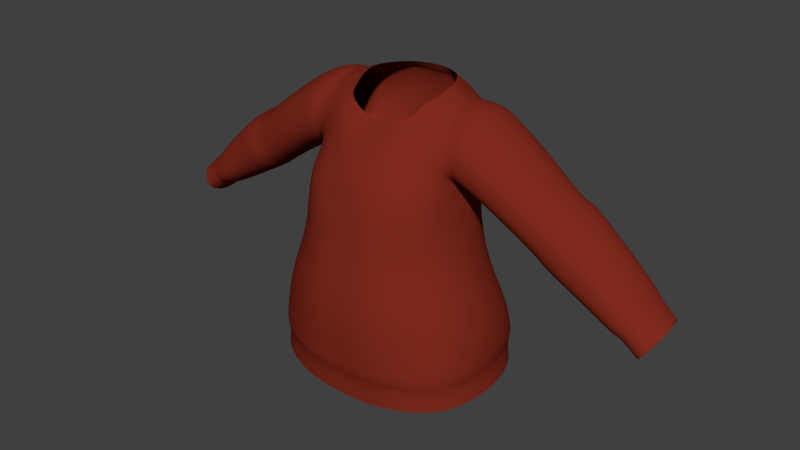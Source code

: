 # Source: jumper.blend  (saved by Blender 2.77.0; exported with 4.5.12 LTS)
import bpy
from mathutils import Matrix  # noqa: F401  (used for matrix-valued properties, if any)

bpy.ops.wm.read_factory_settings(use_empty=True)
scene = bpy.context.scene
scene.name = 'Scene'

# ---- collections
col_collection_1 = bpy.data.collections.new('Collection 1'); scene.collection.children.link(col_collection_1)

# ---- materials (node trees are filled in below, after node groups)
mat_jumper = bpy.data.materials.new('jumper')
mat_jumper.alpha_threshold = 0.0
mat_jumper.use_transparent_shadow = False
mat_jumper.diffuse_color = (0.2203, 0.02441, 0.01302, 1.0)
mat_jumper.roughness = 0.5
mat_jumper.specular_intensity = 0.0

# ---- material node trees

# ---- world
world_world = bpy.data.worlds.new('World'); scene.world = world_world
world_world.color = (0.05088, 0.05088, 0.05088)
world_world.use_sun_shadow = False
world_world.sun_shadow_jitter_overblur = 0.0
world_world.cycles.sampling_method = 'NONE'
world_world.cycles.sample_map_resolution = 256

# ---- meshes
me_cube_002 = bpy.data.meshes.new('Cube.002')
me_cube_002.from_pydata([(1.902, 0.2745, 4.052), (1.948, -0.08245, 4.139), (1.938, 0.326, 4.139), (1.971, 0.3071, 4.203), (1.989, 0.2575, 4.249), (1.878, 0.08033, 4.017), (2.005, 0.16, 4.254), (0.5674, -0.363, 4.309), (0.7384, -0.408, 3.806), (0.7428, 0.3182, 3.792), (0.5552, 0.224, 4.595), (0.5423, -0.2735, 4.811), (0.507, 0.2864, 4.769), (0.5448, 0.2814, 4.925), (0.5288, -0.2047, 5.089), (0.472, 0.002665, 5.323), (0.4552, 0.2567, 5.3), (0.7024, 0.3939, 3.514), (0.2805, -0.6898, 3.673), (0.1638, 0.4751, 4.902), (0.1594, 0.4746, 5.101), (0.2838, -0.6434, 3.288), (0.5391, 0.5007, 3.827), (0.3819, -0.5076, 4.579), (0.2508, -0.1924, 5.246), (0.3687, 0.4088, 4.323), (0.5461, -0.5623, 3.706), (0.3612, 0.3761, 4.579), (0.3118, 0.4284, 4.776), (0.3378, 0.4204, 5.092), (0.3294, 0.4105, 5.223), (0.7415, 0.3522, 3.348), (0.783, -0.3604, 3.333), (0.6482, -0.08379, 4.309), (0.7538, -0.0863, 4.055), (0.5933, -0.08154, 4.568), (0.5532, 0.03901, 4.8), (0.4731, 0.1521, 5.343), (0.818, -0.01019, 3.512), (0.601, 0.3454, 4.865), (0.6296, -0.2275, 5.076), (0.6293, 0.4306, 5.047), (0.6205, 0.3942, 5.198), (0.5867, 0.002373, 5.329), (0.5979, 0.3088, 5.307), (0.5806, 0.05253, 4.788), (0.8241, -0.1779, 4.777), (0.748, 0.1593, 5.283), (0.8967, -0.1983, 4.91), (0.879, 0.3907, 4.899), (0.9607, -0.1322, 5.048), (0.943, 0.358, 5.018), (0.9956, 0.004558, 5.081), (0.9746, 0.2861, 5.078), (1.257, 0.299, 4.448), (1.266, -0.1399, 4.47), (1.006, 0.1613, 5.098), (1.108, -0.1313, 4.575), (1.166, 0.3559, 4.697), (1.234, -0.09585, 4.824), (1.219, 0.3293, 4.801), (1.266, 0.02278, 4.862), (1.067, 0.06093, 4.499), (1.32, 0.3707, 4.598), (1.376, 0.3425, 4.707), (1.43, 0.02235, 4.775), (1.53, -0.1227, 4.463), (1.579, -0.0724, 4.574), (1.566, 0.3291, 4.555), (1.424, 0.07596, 4.271), (1.298, 0.3528, 4.754), (1.33, 0.2877, 4.818), (1.187, -0.1329, 4.523), (1.141, 0.07029, 4.444), (1.348, 0.03074, 4.819), (1.243, 0.3808, 4.648), (1.258, -0.1522, 4.656), (1.181, 0.3097, 4.502), (1.37, 0.2821, 4.796), (1.257, 0.3407, 4.779), (0.0, 0.6812, 3.463), (1.808, -0.07912, 4.249), (1.862, 0.05763, 4.356), (1.832, 0.3149, 4.315), (1.84, -0.03855, 4.32), (1.762, -0.06899, 4.17), (1.761, 0.282, 4.158), (1.979, -0.04251, 4.207), (2.0, 0.05226, 4.242), (1.903, -0.07281, 4.063), (0.661, -0.3935, 4.055), (0.0, 0.5002, 4.304), (0.5432, -0.3501, 4.573), (0.5269, -0.2179, 4.946), (0.5245, 0.3383, 5.065), (0.5243, -0.139, 5.229), (0.7542, -0.3836, 3.499), (0.2445, 0.548, 3.96), (0.2403, 0.6542, 3.712), (0.1573, -0.3583, 5.125), (0.2391, 0.6435, 3.477), (0.2519, 0.6514, 3.319), (0.3294, -0.3048, 5.106), (0.2838, -0.1375, 5.323), (0.5731, 0.5075, 3.502), (0.5945, 0.5111, 3.352), (0.3492, 0.424, 4.904), (0.575, -0.5371, 3.484), (0.6067, -0.5355, 3.319), (0.8197, -0.03143, 3.827), (0.0, 0.6762, 3.316), (0.6561, 0.3182, 4.84), (0.6482, -0.1949, 4.866), (0.8479, 0.009709, 3.36), (-0.2761, -0.6526, 3.473), (0.602, -0.2027, 4.878), (0.6153, -0.1554, 5.233), (0.8222, 0.3117, 4.751), (0.5949, 0.172, 5.344), (0.6985, -0.217, 5.022), (0.6869, 0.4014, 5.005), (0.7289, -0.1476, 5.18), (0.7201, 0.3671, 5.145), (0.7423, -0.001223, 5.263), (0.7219, 0.2887, 5.253), (0.6278, 0.0431, 4.771), (0.7753, 0.04774, 4.684), (1.106, 0.2882, 4.554), (1.181, -0.1499, 4.705), (1.248, 0.2673, 4.862), (1.462, -0.106, 4.341), (1.461, 0.2908, 4.322), (1.274, 0.1585, 4.878), (1.335, -0.1595, 4.607), (1.392, -0.102, 4.731), (1.412, 0.2767, 4.773), (1.215, 0.06188, 4.389), (1.439, 0.1637, 4.791), (1.516, 0.3539, 4.456), (1.616, 0.04123, 4.627), (1.6, 0.2689, 4.627), (1.313, -0.09482, 4.778), (1.624, 0.1674, 4.642), (1.357, 0.1738, 4.835), (1.341, 0.3472, 4.728), (1.277, 0.3763, 4.626), (1.292, 0.2784, 4.838), (1.2, 0.3668, 4.676), (1.798, 0.3342, 4.249), (1.851, 0.2646, 4.364), (1.867, 0.1668, 4.369), (1.736, 0.08626, 4.123), (-1.902, 0.2745, 4.052), (-1.948, -0.08245, 4.139), (-1.938, 0.326, 4.139), (-1.971, 0.3071, 4.203), (-1.989, 0.2575, 4.249), (-1.878, 0.08033, 4.017), (-2.005, 0.16, 4.254), (0.0, -0.6977, 3.911), (-0.5649, 0.2446, 4.336), (-0.7384, -0.408, 3.806), (-0.7428, 0.3182, 3.792), (0.0, 0.6669, 3.658), (-0.5423, -0.2735, 4.811), (-0.507, 0.2864, 4.769), (-0.5303, -0.2048, 5.084), (-0.4722, 0.0132, 5.325), (-0.7024, 0.3939, 3.514), (-0.2009, -0.6286, 4.341), (-0.2805, -0.6898, 3.673), (-0.1791, -0.5153, 4.761), (-0.1623, -0.4479, 4.922), (-0.1594, 0.5016, 5.101), (-0.2838, -0.6434, 3.288), (-0.4692, 0.4353, 4.014), (-0.5391, 0.5007, 3.827), (-0.3439, -0.3975, 4.923), (-0.4775, -0.5847, 4.014), (-0.5461, -0.5623, 3.706), (-0.3378, 0.4664, 5.092), (-0.7415, 0.3522, 3.348), (-0.783, -0.3604, 3.333), (-0.4731, 0.1527, 5.343), (-0.818, -0.01019, 3.512), (-0.601, 0.3454, 4.865), (-0.6296, -0.2275, 5.076), (-0.6293, 0.4306, 5.047), (-0.6205, 0.3942, 5.198), (-0.5867, 0.002373, 5.329), (-0.5979, 0.3088, 5.307), (-0.5806, 0.05253, 4.788), (-0.8241, -0.1779, 4.777), (-0.748, 0.1593, 5.283), (-0.8967, -0.1983, 4.91), (-0.879, 0.3907, 4.899), (-0.9607, -0.1322, 5.048), (-0.943, 0.358, 5.018), (-0.9956, 0.004558, 5.081), (-0.9746, 0.2861, 5.078), (-1.257, 0.299, 4.448), (-1.266, -0.1399, 4.47), (-1.006, 0.1613, 5.098), (-1.108, -0.1313, 4.575), (-1.166, 0.3559, 4.697), (-1.234, -0.09585, 4.824), (-1.219, 0.3293, 4.801), (-1.266, 0.02278, 4.862), (-1.067, 0.06093, 4.499), (-1.32, 0.3707, 4.598), (-1.376, 0.3425, 4.707), (-1.43, 0.02235, 4.775), (-1.53, -0.1227, 4.463), (-1.579, -0.0724, 4.574), (-1.566, 0.3291, 4.555), (-1.424, 0.07596, 4.271), (-1.298, 0.3528, 4.754), (-1.33, 0.2877, 4.818), (-1.187, -0.1329, 4.523), (-1.141, 0.07029, 4.444), (-1.348, 0.03074, 4.819), (-1.243, 0.3808, 4.648), (-1.258, -0.1522, 4.656), (-1.181, 0.3097, 4.502), (-1.37, 0.2821, 4.796), (-1.257, 0.3407, 4.779), (-1.808, -0.07912, 4.249), (-1.862, 0.05763, 4.356), (-1.832, 0.3149, 4.315), (-1.84, -0.03855, 4.32), (-1.762, -0.06899, 4.17), (-1.761, 0.282, 4.158), (-1.979, -0.04251, 4.207), (-2.0, 0.05226, 4.242), (-1.903, -0.07281, 4.063), (-0.661, -0.3935, 4.055), (0.0, 0.5613, 3.911), (0.0, -0.6739, 3.677), (0.0, 0.4637, 4.561), (-0.52, -0.1852, 4.91), (0.0, -0.484, 4.937), (-0.5245, 0.3843, 5.065), (-0.5249, -0.108, 5.243), (-0.7542, -0.3836, 3.499), (0.0, -0.6414, 3.281), (-0.2445, -0.6966, 3.96), (-0.2403, 0.6542, 3.712), (-0.1664, -0.329, 5.12), (-0.1466, -0.2221, 5.222), (-0.2391, 0.6435, 3.477), (-0.2519, 0.6514, 3.319), (-0.3294, -0.3048, 5.106), (-0.284, -0.124, 5.325), (-0.5731, 0.5075, 3.502), (-0.5945, 0.5111, 3.352), (-0.3439, 0.4409, 4.888), (-0.575, -0.5371, 3.484), (-0.6067, -0.5355, 3.319), (-0.8197, -0.03143, 3.827), (-0.6561, 0.3182, 4.84), (-0.6482, -0.1949, 4.866), (-0.8479, 0.009709, 3.36), (0.0, -0.6443, 3.462), (-0.602, -0.2027, 4.878), (-0.6153, -0.1554, 5.233), (-0.8222, 0.3117, 4.751), (-0.5949, 0.172, 5.344), (-0.6985, -0.217, 5.022), (-0.6869, 0.4014, 5.005), (-0.7289, -0.1476, 5.18), (-0.7201, 0.3671, 5.145), (-0.7423, -0.001223, 5.263), (-0.7219, 0.2887, 5.253), (-0.6278, 0.0431, 4.771), (-0.7753, 0.04774, 4.684), (-1.106, 0.2882, 4.554), (-1.181, -0.1499, 4.705), (-1.248, 0.2673, 4.862), (-1.462, -0.106, 4.341), (-1.461, 0.2908, 4.322), (-1.274, 0.1585, 4.878), (-1.335, -0.1595, 4.607), (-1.392, -0.102, 4.731), (-1.412, 0.2767, 4.773), (-1.215, 0.06188, 4.389), (-1.439, 0.1637, 4.791), (-1.516, 0.3539, 4.456), (-1.616, 0.04123, 4.627), (-1.6, 0.2689, 4.627), (-1.313, -0.09482, 4.778), (-1.624, 0.1674, 4.642), (-1.357, 0.1738, 4.835), (-1.341, 0.3472, 4.728), (-1.277, 0.3763, 4.626), (-1.292, 0.2784, 4.838), (-1.2, 0.3668, 4.676), (-1.798, 0.3342, 4.249), (-1.851, 0.2646, 4.364), (-1.867, 0.1668, 4.369), (-1.736, 0.08626, 4.123), (0.5649, 0.2446, 4.336), (0.0, -0.6204, 4.356), (0.3363, 0.04104, 5.381), (0.1604, 0.4924, 4.301), (0.2009, -0.6286, 4.341), (0.1357, 0.478, 4.753), (0.1866, -0.5374, 4.8), (0.1632, -0.4735, 4.927), (0.1555, 0.4939, 5.229), (0.1003, 0.3992, 5.391), (0.4692, 0.4353, 4.014), (0.3791, -0.5369, 4.323), (0.4021, -0.4637, 4.795), (0.3483, -0.4248, 4.935), (0.4775, -0.5847, 4.014), (0.2993, 0.3928, 5.324), (0.2069, 0.3509, 5.393), (0.6551, 0.2476, 4.055), (0.5249, 0.3516, 5.202), (0.2927, 0.218, 5.397), (0.2445, -0.6966, 3.96), (0.1562, 0.4574, 4.566), (0.1961, -0.591, 4.588), (0.1638, -0.2534, 5.217), (0.1318, 0.4536, 5.329), (0.3226, 0.135, 5.398), (-0.5674, -0.363, 4.309), (-0.5038, 0.1851, 4.566), (0.0, 0.4835, 4.748), (-0.5346, 0.3015, 4.884), (0.0, 0.4887, 5.097), (0.0, 0.487, 5.207), (-0.4552, 0.2723, 5.309), (-0.3363, 0.04104, 5.381), (-0.1604, 0.4924, 4.301), (-0.1357, 0.478, 4.753), (-0.1623, 0.484, 4.892), (-0.1555, 0.4939, 5.229), (-0.1003, 0.3992, 5.391), (-0.3791, -0.5369, 4.323), (-0.3819, -0.5076, 4.579), (-0.4021, -0.4637, 4.795), (-0.2631, -0.1817, 5.279), (-0.3687, 0.4088, 4.323), (-0.3612, 0.3761, 4.579), (-0.2971, 0.3986, 4.724), (-0.3294, 0.446, 5.224), (-0.2993, 0.4129, 5.326), (-0.2069, 0.3509, 5.393), (-0.6482, -0.08379, 4.309), (-0.7538, -0.0863, 4.055), (-0.5933, -0.08154, 4.568), (-0.5532, 0.03901, 4.8), (-0.4731, 0.1521, 5.343), (-0.6551, 0.2476, 4.055), (-0.5432, -0.3501, 4.573), (0.0, -0.5814, 4.595), (0.0, -0.5393, 4.818), (0.0, 0.4833, 4.906), (0.0, -0.3407, 5.099), (-0.5249, 0.3516, 5.202), (0.0, -0.2467, 5.185), (0.0, 0.4555, 5.32), (-0.2927, 0.218, 5.397), (0.0, 0.4077, 5.397), (-0.2445, 0.548, 3.96), (-0.1562, 0.4574, 4.566), (-0.1961, -0.591, 4.588), (-0.1318, 0.4536, 5.329), (-0.3226, 0.135, 5.398), (-1.794, -0.1041, 4.258), (-1.831, -0.05864, 4.338), (-1.821, 0.3354, 4.332), (-1.843, 0.2791, 4.387), (-1.783, 0.3571, 4.257), (-1.862, 0.1706, 4.393), (-1.856, 0.04881, 4.379), (-1.712, 0.08084, 4.114), (-1.742, -0.09252, 4.168), (-1.741, 0.2986, 4.154), (1.793, -0.1023, 4.258), (1.83, -0.05723, 4.338), (1.821, 0.3338, 4.332), (1.842, 0.278, 4.387), (1.782, 0.3553, 4.257), (1.861, 0.1703, 4.393), (1.855, 0.04942, 4.379), (1.712, 0.08122, 4.116), (1.741, -0.09084, 4.169), (1.74, 0.2973, 4.156), (0.2761, -0.6526, 3.473), (0.7315, 0.4036, 3.55), (0.0, -0.6687, 3.49), (0.2479, 0.6688, 3.507), (0.7805, -0.3979, 3.536), (0.5936, -0.5572, 3.514), (0.5912, 0.5273, 3.541), (0.8481, -0.01062, 3.551), (-0.7315, 0.4036, 3.55), (-0.2479, 0.6688, 3.507), (-0.2865, -0.6779, 3.5), (-0.7805, -0.3979, 3.536), (-0.5936, -0.5572, 3.514), (-0.5912, 0.5273, 3.541), (0.2865, -0.6779, 3.5), (-0.8481, -0.01062, 3.551), (0.0, 0.6932, 3.481), (-0.4201, -0.02307, 5.33), (-0.4207, 0.1477, 5.365), (-0.3788, -0.1507, 5.268), (-0.4287, 0.02093, 5.346), (-0.3928, 0.255, 5.346), (-0.3105, -0.246, 5.191), (0.2922, -0.2591, 5.174), (0.4207, -0.03389, 5.328), (0.4259, 0.01415, 5.346), (0.3916, -0.167, 5.243), (0.4368, 0.1496, 5.359), (0.3897, 0.2443, 5.342), (0.2884, -0.2462, 5.179), (-0.1648, -0.3096, 5.129), (0.0, -0.323, 5.105), (0.1594, -0.3389, 5.132), (-0.306, -0.2336, 5.198), (0.2879, 0.3831, 5.33), (0.4231, 0.1465, 5.361), (0.0, 0.4442, 5.327), (0.3783, 0.2384, 5.346), (0.1281, 0.4414, 5.334), (-0.2879, 0.4, 5.332), (-0.3809, 0.2475, 5.35), (-0.1281, 0.4414, 5.334), (-0.4093, 0.1449, 5.366), (-0.4031, -0.03716, 5.325), (-0.3645, -0.1532, 5.265), (-0.4182, 0.02425, 5.347), (0.4036, -0.04826, 5.323), (0.4158, 0.01854, 5.347), (0.3737, -0.1684, 5.239)], [], [(27, 28, 12, 10), (10, 12, 36, 35), (51, 60, 58, 49), (50, 59, 61, 52), (62, 73, 72, 57), (62, 77, 73), (12, 13, 36), (13, 39, 45, 36), (380, 81, 84, 381), (9, 391, 396, 22), (104, 105, 101, 100), (111, 117, 126, 125), (143, 146, 132), (385, 150, 149, 383), (137, 142, 140, 135), (132, 146, 129), (404, 390, 107, 395), (395, 107, 96, 394), (97, 98, 163, 236), (33, 35, 92, 7), (28, 106, 13, 12), (106, 29, 94, 13), (37, 118, 44, 16), (95, 116, 43, 15), (249, 399, 406, 80), (397, 38, 17, 391), (100, 101, 110, 80), (262, 244, 21, 390), (396, 104, 100, 393), (105, 104, 17, 31), (19, 20, 29, 106), (392, 400, 114, 262), (14, 95, 416, 413, 102), (95, 15, 414, 416), (391, 17, 104, 396), (38, 113, 31, 17), (7, 90, 34, 33), (90, 8, 109, 34), (15, 43, 118, 37), (394, 96, 38, 397), (96, 32, 113, 38), (168, 253, 254, 181), (22, 396, 393, 98), (42, 122, 120, 41), (118, 47, 124, 44), (116, 121, 123, 43), (44, 124, 122, 42), (45, 125, 112, 115), (43, 123, 47, 118), (14, 40, 116, 95), (94, 41, 39, 13), (93, 115, 40, 14), (122, 51, 49, 120), (47, 56, 53, 124), (121, 50, 52, 123), (124, 53, 51, 122), (125, 126, 46, 112), (123, 52, 56, 47), (40, 119, 121, 116), (41, 120, 111, 39), (115, 112, 119, 40), (39, 111, 125, 45), (119, 48, 50, 121), (120, 49, 117, 111), (112, 46, 48, 119), (144, 64, 145), (135, 78, 137), (141, 134, 65, 74), (78, 64, 144), (73, 136, 55, 72), (143, 65, 137), (76, 133, 134, 141), (77, 145, 54), (72, 55, 133, 76), (54, 136, 77), (83, 3, 2, 148), (150, 6, 4, 149), (84, 87, 88, 82), (149, 4, 3, 83), (151, 5, 89, 85), (82, 88, 6, 150), (63, 138, 131, 54), (81, 1, 87, 84), (86, 0, 5, 151), (85, 89, 1, 81), (148, 2, 0, 86), (79, 147, 60), (59, 141, 74, 61), (60, 146, 79), (61, 143, 132), (128, 76, 141, 59), (58, 147, 127), (57, 72, 76, 128), (127, 77, 62), (74, 143, 61), (74, 65, 143), (77, 136, 73), (71, 78, 144, 70), (75, 145, 77), (70, 144, 145, 75), (143, 71, 146), (143, 78, 71), (146, 71, 70, 79), (79, 70, 75, 147), (147, 75, 77), (36, 93, 11), (36, 45, 115, 93), (382, 83, 148, 384), (381, 84, 82, 386), (383, 149, 83, 382), (387, 151, 85, 388), (386, 82, 150, 385), (389, 86, 151, 387), (388, 85, 81, 380), (384, 148, 86, 389), (53, 129, 60, 51), (55, 130, 66, 133), (134, 67, 139, 65), (65, 139, 142, 137), (46, 57, 128, 48), (136, 69, 130, 55), (133, 66, 67, 134), (48, 128, 59, 50), (135, 140, 68, 64), (49, 58, 127, 117), (126, 62, 57, 46), (117, 127, 62, 126), (64, 68, 138, 63), (129, 146, 60), (60, 147, 58), (137, 78, 143), (135, 64, 78), (145, 64, 63), (54, 145, 63), (127, 147, 77), (56, 132, 129, 53), (52, 61, 132, 56), (54, 131, 69, 136), (197, 195, 204, 206), (196, 198, 207, 205), (208, 203, 218, 219), (208, 219, 223), (370, 371, 229, 226), (253, 249, 250, 254), (259, 273, 274, 265), (291, 280, 294), (375, 373, 297, 298), (285, 283, 288, 290), (280, 277, 294), (107, 108, 32, 96), (402, 401, 243, 256), (178, 235, 161, 179), (242, 167, 189, 264), (405, 398, 168, 184), (262, 114, 174, 244), (159, 245, 170, 237), (177, 172, 247, 251), (403, 399, 249, 253), (390, 21, 108, 107), (245, 178, 179, 170), (392, 262, 390, 404), (239, 177, 251, 166), (398, 403, 253, 168), (249, 80, 110, 250), (184, 168, 181, 261), (167, 183, 266, 189), (401, 405, 184, 243), (114, 256, 257, 174), (18, 404, 395, 26), (400, 402, 256, 114), (188, 187, 268, 270), (266, 190, 272, 193), (264, 189, 271, 269), (190, 188, 270, 272), (191, 263, 260, 273), (189, 266, 193, 271), (166, 242, 264, 186), (239, 166, 186, 263), (109, 397, 391, 9), (270, 268, 195, 197), (193, 272, 199, 202), (269, 271, 198, 196), (272, 270, 197, 199), (273, 260, 192, 274), (271, 193, 202, 198), (186, 264, 269, 267), (187, 185, 259, 268), (263, 186, 267, 260), (185, 191, 273, 259), (267, 269, 196, 194), (268, 259, 265, 195), (260, 267, 194, 192), (292, 293, 210), (283, 285, 224), (289, 220, 211, 282), (224, 292, 210), (219, 218, 201, 284), (291, 285, 211), (222, 289, 282, 281), (223, 200, 293), (218, 222, 281, 201), (200, 223, 284), (228, 296, 154, 155), (298, 297, 156, 158), (229, 227, 233, 232), (297, 228, 155, 156), (299, 230, 234, 157), (227, 298, 158, 233), (209, 200, 279, 286), (226, 229, 232, 153), (231, 299, 157, 152), (230, 226, 153, 234), (296, 231, 152, 154), (225, 206, 295), (205, 207, 220, 289), (206, 225, 294), (207, 280, 291), (276, 205, 289, 222), (204, 275, 295), (203, 276, 222, 218), (275, 208, 223), (220, 207, 291), (220, 291, 211), (223, 219, 284), (217, 216, 292, 224), (221, 223, 293), (216, 221, 293, 292), (291, 294, 217), (291, 217, 224), (294, 225, 216, 217), (225, 295, 221, 216), (295, 223, 221), (372, 374, 296, 228), (371, 376, 227, 229), (373, 372, 228, 297), (377, 378, 230, 299), (376, 375, 298, 227), (379, 377, 299, 231), (378, 370, 226, 230), (374, 379, 231, 296), (199, 197, 206, 277), (201, 281, 212, 278), (282, 211, 287, 213), (211, 285, 290, 287), (192, 194, 276, 203), (284, 201, 278, 215), (281, 282, 213, 212), (194, 196, 205, 276), (283, 210, 214, 288), (195, 265, 275, 204), (274, 192, 203, 208), (265, 274, 208, 275), (210, 209, 286, 214), (277, 206, 294), (206, 204, 295), (285, 291, 224), (283, 224, 210), (293, 209, 210), (200, 209, 293), (275, 223, 295), (202, 199, 277, 280), (198, 202, 280, 207), (200, 284, 215, 279), (312, 313, 307, 306), (11, 93, 313, 312), (304, 322, 356, 301), (322, 306, 357, 356), (20, 308, 30, 29), (256, 243, 182, 257), (243, 184, 261, 182), (331, 362, 324, 308), (426, 364, 309, 428), (304, 320, 314, 311), (30, 315, 16, 318), (428, 309, 316, 424), (237, 170, 400, 392), (16, 418, 417, 37), (16, 315, 418), (349, 326, 355, 351), (346, 360, 332, 347), (347, 332, 411), (328, 335, 336, 358), (331, 337, 368, 362), (426, 431, 338, 364), (334, 343, 344, 366), (366, 344, 345, 335), (337, 346, 347, 368), (431, 429, 348, 338), (326, 339, 340, 355), (353, 167, 410, 408), (332, 353, 408, 411), (300, 10, 35, 33), (422, 323, 361, 421), (33, 34, 317, 300), (303, 97, 236, 91), (311, 314, 90, 7), (314, 26, 8, 90), (34, 109, 9, 317), (306, 307, 240, 357), (307, 99, 359, 240), (318, 42, 41, 94), (29, 30, 318, 94), (25, 310, 97, 303), (301, 159, 320, 304), (159, 237, 18, 320), (311, 23, 322, 304), (310, 22, 98, 97), (23, 312, 306, 322), (91, 238, 321, 303), (238, 328, 305, 321), (313, 102, 99, 307), (328, 358, 19, 305), (102, 413, 99), (358, 330, 20, 19), (320, 18, 26, 314), (303, 321, 27, 25), (305, 19, 106, 28), (300, 317, 310, 25), (7, 92, 23, 311), (317, 9, 22, 310), (92, 11, 312, 23), (16, 44, 42, 318), (343, 160, 327, 344), (344, 327, 165, 345), (341, 171, 172, 177), (160, 349, 351, 327), (327, 351, 352, 165), (165, 352, 329), (329, 352, 191, 185), (420, 421, 361, 248), (349, 160, 354, 350), (339, 326, 235, 178), (91, 334, 366, 238), (365, 236, 163, 246), (350, 354, 162, 258), (171, 357, 240, 172), (351, 355, 164, 352), (172, 240, 359, 247), (345, 165, 329, 255), (255, 329, 241, 180), (360, 241, 187, 188), (180, 241, 360, 346), (183, 332, 190, 266), (343, 334, 365, 175), (334, 91, 236, 365), (339, 169, 367, 340), (175, 365, 246, 176), (340, 367, 171, 341), (238, 366, 335, 328), (251, 247, 412), (358, 336, 173, 330), (169, 339, 178, 245), (335, 345, 255, 336), (336, 255, 180, 173), (160, 343, 175, 354), (354, 175, 176, 162), (355, 340, 341, 164), (164, 341, 177, 239), (242, 409, 407, 167), (326, 349, 350, 235), (235, 350, 258, 161), (332, 360, 188, 190), (241, 329, 185, 187), (352, 164, 239), (352, 239, 263, 191), (169, 301, 356, 367), (301, 169, 245, 159), (330, 331, 308, 20), (35, 36, 11, 92), (37, 417, 415, 15), (25, 27, 10, 300), (93, 14, 102, 313), (330, 173, 337, 331), (173, 180, 346, 337), (367, 356, 357, 171), (15, 415, 414), (321, 305, 28, 27), (166, 251, 412, 409, 242), (167, 407, 410), (308, 324, 315, 30), (26, 395, 394, 8), (212, 213, 371, 370), (290, 288, 373, 375), (214, 286, 374, 372), (213, 287, 376, 371), (288, 214, 372, 373), (215, 278, 378, 377), (287, 290, 375, 376), (279, 215, 377, 379), (278, 212, 370, 378), (286, 279, 379, 374), (66, 380, 381, 67), (142, 385, 383, 140), (68, 382, 384, 138), (67, 381, 386, 139), (140, 383, 382, 68), (69, 387, 388, 130), (139, 386, 385, 142), (131, 389, 387, 69), (130, 388, 380, 66), (138, 384, 389, 131), (8, 394, 397, 109), (179, 161, 401, 402), (258, 162, 398, 405), (176, 246, 399, 403), (237, 392, 404, 18), (162, 176, 403, 398), (161, 258, 405, 401), (170, 179, 402, 400), (406, 163, 98, 393), (246, 163, 406, 399), (100, 80, 406, 393), (432, 435, 333, 369), (433, 252, 333, 435), (430, 432, 369, 363), (429, 347, 411, 430), (434, 342, 252, 433), (420, 248, 342, 423), (437, 302, 103, 436), (425, 325, 302, 437), (438, 436, 103, 24), (419, 24, 323, 422), (427, 319, 325, 425), (424, 316, 319, 427), (413, 419, 422, 99), (362, 426, 428, 324), (324, 428, 424, 315), (362, 368, 431, 426), (368, 347, 429, 431), (408, 410, 435, 432), (407, 433, 435, 410), (411, 408, 432, 430), (348, 429, 430, 363), (409, 434, 433, 407), (415, 437, 436, 414), (417, 425, 437, 415), (416, 414, 436, 438), (418, 427, 425, 417), (315, 424, 427, 418), (247, 420, 423, 412), (247, 359, 421, 420), (409, 412, 423, 434), (419, 438, 24), (99, 422, 421, 359), (413, 416, 438, 419), (434, 423, 342)])
me_cube_002.polygons.foreach_set('use_smooth', [True] * 446)
_uv = me_cube_002.uv_layers.new(name='jumper')
_uv.uv.foreach_set('vector', [0.664, 0.2826, 0.6795, 0.3347, 0.6132, 0.3305, 0.6013, 0.2811, 0.6013, 0.2811, 0.6132, 0.3305, 0.5514, 0.3195, 0.5323, 0.269, 0.1067, 0.8319, 0.1892, 0.8275, 0.1955, 0.8553, 0.1119, 0.8634, 0.105, 0.7132, 0.1867, 0.7174, 0.1867, 0.7475, 0.1073, 0.7453, 0.2149, 0.6018, 0.2365, 0.6039, 0.2241, 0.6546, 0.2025, 0.6502, 0.2158, 0.9473, 0.2274, 0.8868, 0.2367, 0.942, 0.6132, 0.3305, 0.5987, 0.3786, 0.5514, 0.3195, 0.5987, 0.3786, 0.5745, 0.3951, 0.5465, 0.3248, 0.5514, 0.3195, 0.3559, 0.7099, 0.3615, 0.7123, 0.355, 0.7312, 0.3497, 0.729, 0.5965, 0.09253, 0.6104, 0.0464, 0.6458, 0.04346, 0.6503, 0.09972, 0.6466, 0.03442, 0.644, 0.004871, 0.7157, 0.0001887, 0.7168, 0.03041, 0.08063, 0.9125, 0.1255, 0.9024, 0.1396, 0.9654, 0.1024, 0.9764, 0.2078, 0.7816, 0.1972, 0.8066, 0.1868, 0.7792, 0.3464, 0.7788, 0.3515, 0.7783, 0.3491, 0.7996, 0.3436, 0.8009, 0.2278, 0.7787, 0.2763, 0.7785, 0.2749, 0.8, 0.2263, 0.8029, 0.1868, 0.7792, 0.1972, 0.8066, 0.1856, 0.8057, 0.317, 0.06268, 0.3164, 0.05492, 0.3827, 0.06093, 0.3831, 0.0691, 0.3831, 0.0691, 0.3827, 0.06093, 0.4326, 0.06899, 0.4319, 0.07912, 0.7092, 0.1327, 0.7159, 0.07776, 0.763, 0.06832, 0.7624, 0.1248, 0.4574, 0.2601, 0.4412, 0.3182, 0.3795, 0.3054, 0.3917, 0.2446, 0.6795, 0.3347, 0.6706, 0.3687, 0.5987, 0.3786, 0.6132, 0.3305, 0.6706, 0.3687, 0.6778, 0.4167, 0.6222, 0.4199, 0.5987, 0.3786, 0.6502, 0.5137, 0.6257, 0.512, 0.6211, 0.4845, 0.654, 0.4882, 0.3456, 0.4899, 0.3663, 0.4955, 0.3488, 0.5326, 0.3237, 0.527, 0.8102, 0.03168, 0.8104, 0.0394, 0.7635, 0.03328, 0.7636, 0.02918, 0.5255, 0.04546, 0.5275, 0.03518, 0.6118, 0.03722, 0.6104, 0.0464, 0.7168, 0.03041, 0.7157, 0.0001887, 0.7639, 0.001314, 0.7636, 0.02918, 0.2593, 0.0468, 0.2624, 0.009718, 0.321, 0.0171, 0.3164, 0.05492, 0.6458, 0.04346, 0.6466, 0.03442, 0.7168, 0.03041, 0.7164, 0.03814, 0.644, 0.004871, 0.6466, 0.03442, 0.6118, 0.03722, 0.6014, 0.003547, 0.7195, 0.366, 0.7224, 0.4134, 0.6778, 0.4167, 0.6706, 0.3687, 0.2587, 0.05425, 0.1998, 0.05308, 0.2016, 0.04549, 0.2593, 0.0468, 0.3614, 0.4526, 0.3456, 0.4899, 0.3137, 0.4789, 0.2947, 0.4485, 0.3071, 0.4299, 0.3456, 0.4899, 0.3237, 0.527, 0.3126, 0.5172, 0.3137, 0.4789, 0.6104, 0.0464, 0.6118, 0.03722, 0.6466, 0.03442, 0.6458, 0.04346, 0.5275, 0.03518, 0.5301, 0.004268, 0.6014, 0.003547, 0.6118, 0.03722, 0.3917, 0.2446, 0.4073, 0.1854, 0.4778, 0.1997, 0.4574, 0.2601, 0.4073, 0.1854, 0.4205, 0.1324, 0.5025, 0.1489, 0.4778, 0.1997, 0.3237, 0.527, 0.3488, 0.5326, 0.3443, 0.5697, 0.3187, 0.5609, 0.4319, 0.07912, 0.4326, 0.06899, 0.5138, 0.07558, 0.5142, 0.08536, 0.4326, 0.06899, 0.4416, 0.03359, 0.5206, 0.04327, 0.5138, 0.07558, 0.9143, 0.04138, 0.8799, 0.03761, 0.8833, 0.008351, 0.9256, 0.008364, 0.6503, 0.09972, 0.6458, 0.04346, 0.7164, 0.03814, 0.7159, 0.07776, 0.02144, 0.8425, 0.04793, 0.838, 0.05966, 0.8714, 0.0415, 0.8715, 0.0001887, 0.7834, 0.037, 0.7803, 0.03515, 0.8102, 0.004845, 0.8154, 0.0172, 0.7043, 0.04584, 0.7078, 0.03841, 0.7447, 0.0001887, 0.7442, 0.004845, 0.8154, 0.03515, 0.8102, 0.04793, 0.838, 0.02144, 0.8425, 0.08737, 0.5701, 0.09736, 0.5761, 0.07256, 0.632, 0.06161, 0.6285, 0.0001887, 0.7442, 0.03841, 0.7447, 0.037, 0.7803, 0.0001887, 0.7834, 0.3614, 0.4526, 0.3854, 0.4624, 0.3663, 0.4955, 0.3456, 0.4899, 0.6222, 0.4199, 0.5921, 0.4353, 0.5745, 0.3951, 0.5987, 0.3786, 0.3865, 0.4115, 0.4174, 0.4189, 0.3854, 0.4624, 0.3614, 0.4526, 0.04793, 0.838, 0.1067, 0.8319, 0.1119, 0.8634, 0.05966, 0.8714, 0.037, 0.7803, 0.107, 0.7807, 0.1043, 0.8098, 0.03515, 0.8102, 0.04584, 0.7078, 0.105, 0.7132, 0.1073, 0.7453, 0.03841, 0.7447, 0.03515, 0.8102, 0.1043, 0.8098, 0.1067, 0.8319, 0.04793, 0.838, 0.09736, 0.5761, 0.1358, 0.5859, 0.1193, 0.6421, 0.07256, 0.632, 0.03841, 0.7447, 0.1073, 0.7453, 0.107, 0.7807, 0.037, 0.7803, 0.0392, 0.6705, 0.05999, 0.6696, 0.04584, 0.7078, 0.0172, 0.7043, 0.0415, 0.8715, 0.05966, 0.8714, 0.08063, 0.9125, 0.06502, 0.9126, 0.06161, 0.6285, 0.07256, 0.632, 0.05999, 0.6696, 0.0392, 0.6705, 0.06502, 0.9126, 0.08063, 0.9125, 0.1024, 0.9764, 0.09113, 0.9783, 0.05999, 0.6696, 0.1123, 0.6769, 0.105, 0.7132, 0.04584, 0.7078, 0.05966, 0.8714, 0.1119, 0.8634, 0.1255, 0.9024, 0.08063, 0.9125, 0.07256, 0.632, 0.1193, 0.6421, 0.1123, 0.6769, 0.05999, 0.6696, 0.2209, 0.8251, 0.2295, 0.8235, 0.2248, 0.8508, 0.2263, 0.8029, 0.2164, 0.8049, 0.2278, 0.7787, 0.2075, 0.7197, 0.2269, 0.7208, 0.2278, 0.7491, 0.2077, 0.75, 0.2164, 0.8049, 0.2295, 0.8235, 0.2209, 0.8251, 0.2365, 0.6039, 0.2575, 0.6098, 0.2452, 0.6596, 0.2241, 0.6546, 0.2078, 0.7816, 0.2278, 0.7491, 0.2278, 0.7787, 0.2152, 0.6882, 0.2352, 0.6911, 0.2269, 0.7208, 0.2075, 0.7197, 0.2274, 0.8868, 0.2248, 0.8508, 0.2478, 0.8855, 0.2241, 0.6546, 0.2452, 0.6596, 0.2352, 0.6911, 0.2152, 0.6882, 0.2478, 0.8855, 0.2581, 0.9401, 0.2274, 0.8868, 0.3532, 0.8148, 0.3912, 0.8112, 0.3956, 0.8253, 0.3581, 0.8314, 0.3515, 0.7783, 0.3891, 0.7776, 0.3872, 0.7976, 0.3491, 0.7996, 0.355, 0.7312, 0.3936, 0.7355, 0.3906, 0.7557, 0.353, 0.7546, 0.3491, 0.7996, 0.3872, 0.7976, 0.3912, 0.8112, 0.3532, 0.8148, 0.3877, 0.6576, 0.4218, 0.6738, 0.4067, 0.7047, 0.3681, 0.6908, 0.353, 0.7546, 0.3906, 0.7557, 0.3891, 0.7776, 0.3515, 0.7783, 0.2355, 0.8493, 0.2867, 0.843, 0.2993, 0.8753, 0.2478, 0.8855, 0.3615, 0.7123, 0.3999, 0.7202, 0.3936, 0.7355, 0.355, 0.7312, 0.3675, 0.8543, 0.4054, 0.844, 0.4203, 0.8834, 0.3848, 0.8954, 0.3681, 0.6908, 0.4067, 0.7047, 0.3999, 0.7202, 0.3615, 0.7123, 0.3581, 0.8314, 0.3956, 0.8253, 0.4054, 0.844, 0.3675, 0.8543, 0.1997, 0.8273, 0.2046, 0.8539, 0.1892, 0.8275, 0.1867, 0.7174, 0.2075, 0.7197, 0.2077, 0.75, 0.1867, 0.7475, 0.1892, 0.8275, 0.1972, 0.8066, 0.1997, 0.8273, 0.1867, 0.7475, 0.2078, 0.7816, 0.1868, 0.7792, 0.1945, 0.6851, 0.2152, 0.6882, 0.2075, 0.7197, 0.1867, 0.7174, 0.1955, 0.8553, 0.2046, 0.8539, 0.2074, 0.8931, 0.2025, 0.6502, 0.2241, 0.6546, 0.2152, 0.6882, 0.1945, 0.6851, 0.2074, 0.8931, 0.2274, 0.8868, 0.2158, 0.9473, 0.2077, 0.75, 0.2078, 0.7816, 0.1867, 0.7475, 0.2077, 0.75, 0.2278, 0.7491, 0.2078, 0.7816, 0.2274, 0.8868, 0.2581, 0.9401, 0.2367, 0.942, 0.2069, 0.8071, 0.2164, 0.8049, 0.2209, 0.8251, 0.2104, 0.8271, 0.2162, 0.8519, 0.2248, 0.8508, 0.2274, 0.8868, 0.2104, 0.8271, 0.2209, 0.8251, 0.2248, 0.8508, 0.2162, 0.8519, 0.2078, 0.7816, 0.2069, 0.8071, 0.1972, 0.8066, 0.2078, 0.7816, 0.2164, 0.8049, 0.2069, 0.8071, 0.1972, 0.8066, 0.2069, 0.8071, 0.2104, 0.8271, 0.1997, 0.8273, 0.1997, 0.8273, 0.2104, 0.8271, 0.2162, 0.8519, 0.2046, 0.8539, 0.2046, 0.8539, 0.2162, 0.8519, 0.2274, 0.8868, 0.4591, 0.3752, 0.3865, 0.4115, 0.3822, 0.3683, 0.4591, 0.3752, 0.4661, 0.3783, 0.4174, 0.4189, 0.3865, 0.4115, 0.3477, 0.8163, 0.3532, 0.8148, 0.3581, 0.8314, 0.352, 0.8327, 0.3497, 0.729, 0.355, 0.7312, 0.353, 0.7546, 0.3478, 0.7535, 0.3436, 0.8009, 0.3491, 0.7996, 0.3532, 0.8148, 0.3477, 0.8163, 0.3835, 0.6549, 0.3877, 0.6576, 0.3681, 0.6908, 0.3617, 0.6893, 0.3478, 0.7535, 0.353, 0.7546, 0.3515, 0.7783, 0.3464, 0.7788, 0.3625, 0.8553, 0.3675, 0.8543, 0.3848, 0.8954, 0.3812, 0.8989, 0.3617, 0.6893, 0.3681, 0.6908, 0.3615, 0.7123, 0.3559, 0.7099, 0.352, 0.8327, 0.3581, 0.8314, 0.3675, 0.8543, 0.3625, 0.8553, 0.1043, 0.8098, 0.1856, 0.8057, 0.1892, 0.8275, 0.1067, 0.8319, 0.2452, 0.6596, 0.2966, 0.6688, 0.2873, 0.6986, 0.2352, 0.6911, 0.2269, 0.7208, 0.2783, 0.7256, 0.2768, 0.7526, 0.2278, 0.7491, 0.2278, 0.7491, 0.2768, 0.7526, 0.2763, 0.7785, 0.2278, 0.7787, 0.1193, 0.6421, 0.2025, 0.6502, 0.1945, 0.6851, 0.1123, 0.6769, 0.2575, 0.6098, 0.3133, 0.6244, 0.2966, 0.6688, 0.2452, 0.6596, 0.2352, 0.6911, 0.2873, 0.6986, 0.2783, 0.7256, 0.2269, 0.7208, 0.1123, 0.6769, 0.1945, 0.6851, 0.1867, 0.7174, 0.105, 0.7132, 0.2263, 0.8029, 0.2749, 0.8, 0.2801, 0.82, 0.2295, 0.8235, 0.1119, 0.8634, 0.1955, 0.8553, 0.2074, 0.8931, 0.1255, 0.9024, 0.1358, 0.5859, 0.2149, 0.6018, 0.2025, 0.6502, 0.1193, 0.6421, 0.1255, 0.9024, 0.2074, 0.8931, 0.2158, 0.9473, 0.1396, 0.9654, 0.2295, 0.8235, 0.2801, 0.82, 0.2867, 0.843, 0.2355, 0.8493, 0.1856, 0.8057, 0.1972, 0.8066, 0.1892, 0.8275, 0.1892, 0.8275, 0.2046, 0.8539, 0.1955, 0.8553, 0.2278, 0.7787, 0.2164, 0.8049, 0.2078, 0.7816, 0.2263, 0.8029, 0.2295, 0.8235, 0.2164, 0.8049, 0.2248, 0.8508, 0.2295, 0.8235, 0.2355, 0.8493, 0.2478, 0.8855, 0.2248, 0.8508, 0.2355, 0.8493, 0.2074, 0.8931, 0.2046, 0.8539, 0.2274, 0.8868, 0.107, 0.7807, 0.1868, 0.7792, 0.1856, 0.8057, 0.1043, 0.8098, 0.1073, 0.7453, 0.1867, 0.7475, 0.1868, 0.7792, 0.107, 0.7807, 0.2478, 0.8855, 0.2993, 0.8753, 0.3113, 0.9237, 0.2581, 0.9401, 0.8554, 0.8272, 0.8496, 0.8585, 0.7661, 0.8489, 0.7729, 0.8212, 0.8592, 0.7084, 0.8564, 0.7404, 0.7769, 0.7412, 0.7773, 0.7111, 0.7512, 0.5948, 0.7628, 0.6435, 0.741, 0.6475, 0.7294, 0.5965, 0.7441, 0.9406, 0.7232, 0.9348, 0.7336, 0.8799, 0.6084, 0.7006, 0.6143, 0.7198, 0.6089, 0.7221, 0.6027, 0.7031, 0.8799, 0.03761, 0.8102, 0.03168, 0.8121, 0.001596, 0.8833, 0.008351, 0.88, 0.9083, 0.857, 0.9718, 0.82, 0.9601, 0.8352, 0.8973, 0.7551, 0.7749, 0.7762, 0.7729, 0.7653, 0.8001, 0.6167, 0.7698, 0.6191, 0.792, 0.6137, 0.7904, 0.6116, 0.7691, 0.7352, 0.7717, 0.7362, 0.796, 0.6876, 0.7922, 0.6867, 0.7706, 0.7762, 0.7729, 0.7769, 0.7995, 0.7653, 0.8001, 0.3827, 0.06093, 0.3904, 0.02744, 0.4416, 0.03359, 0.4326, 0.06899, 0.1332, 0.04861, 0.08313, 0.05055, 0.08406, 0.04036, 0.135, 0.04058, 0.1469, 0.154, 0.09026, 0.1603, 0.08568, 0.1054, 0.1383, 0.08938, 0.108, 0.4786, 0.1238, 0.5109, 0.09965, 0.5128, 0.08541, 0.4747, 0.9993, 0.05218, 0.9154, 0.0505, 0.9143, 0.04138, 0.9976, 0.04196, 0.2593, 0.0468, 0.2016, 0.04549, 0.2032, 0.007329, 0.2624, 0.009718, 0.2516, 0.1415, 0.2008, 0.1471, 0.1987, 0.08817, 0.2556, 0.09298, 0.1517, 0.3693, 0.1968, 0.3669, 0.1921, 0.4193, 0.1531, 0.419, 0.8804, 0.04659, 0.8104, 0.0394, 0.8102, 0.03168, 0.8799, 0.03761, 0.3164, 0.05492, 0.321, 0.0171, 0.3904, 0.02744, 0.3827, 0.06093, 0.2008, 0.1471, 0.1469, 0.154, 0.1383, 0.08938, 0.1987, 0.08817, 0.2587, 0.05425, 0.2593, 0.0468, 0.3164, 0.05492, 0.317, 0.06268, 0.07189, 0.3814, 0.1517, 0.3693, 0.1531, 0.419, 0.09558, 0.4327, 0.9154, 0.0505, 0.8804, 0.04659, 0.8799, 0.03761, 0.9143, 0.04138, 0.8102, 0.03168, 0.7636, 0.02918, 0.7639, 0.001314, 0.8121, 0.001596, 0.9976, 0.04196, 0.9143, 0.04138, 0.9256, 0.008364, 0.996, 0.01132, 0.1238, 0.5109, 0.1286, 0.5401, 0.104, 0.5484, 0.09965, 0.5128, 0.08313, 0.05055, 0.0001887, 0.04311, 0.002271, 0.03345, 0.08406, 0.04036, 0.2016, 0.04549, 0.135, 0.04058, 0.1328, 0.006092, 0.2032, 0.007329, 0.3123, 0.09739, 0.317, 0.06268, 0.3831, 0.0691, 0.3715, 0.1083, 0.1998, 0.05308, 0.1332, 0.04861, 0.135, 0.04058, 0.2016, 0.04549, 0.9405, 0.8393, 0.9199, 0.8679, 0.9017, 0.8675, 0.9141, 0.8343, 0.9629, 0.7805, 0.9576, 0.8125, 0.9274, 0.8067, 0.9261, 0.7767, 0.9473, 0.701, 0.9636, 0.7412, 0.9253, 0.7411, 0.9186, 0.704, 0.9576, 0.8125, 0.9405, 0.8393, 0.9141, 0.8343, 0.9274, 0.8067, 0.8795, 0.5653, 0.9042, 0.6243, 0.8932, 0.6276, 0.8694, 0.5712, 0.9636, 0.7412, 0.9629, 0.7805, 0.9261, 0.7767, 0.9253, 0.7411, 0.09558, 0.4327, 0.108, 0.4786, 0.08541, 0.4747, 0.07219, 0.4408, 0.07189, 0.3814, 0.09558, 0.4327, 0.07219, 0.4408, 0.04963, 0.3971, 0.5249, 0.1048, 0.5255, 0.04546, 0.6104, 0.0464, 0.5965, 0.09253, 0.9141, 0.8343, 0.9017, 0.8675, 0.8496, 0.8585, 0.8554, 0.8272, 0.9261, 0.7767, 0.9274, 0.8067, 0.8582, 0.8051, 0.856, 0.7759, 0.9186, 0.704, 0.9253, 0.7411, 0.8564, 0.7404, 0.8592, 0.7084, 0.9274, 0.8067, 0.9141, 0.8343, 0.8554, 0.8272, 0.8582, 0.8051, 0.8694, 0.5712, 0.8932, 0.6276, 0.8462, 0.6368, 0.8306, 0.5803, 0.9253, 0.7411, 0.9261, 0.7767, 0.856, 0.7759, 0.8564, 0.7404, 0.9259, 0.6667, 0.9473, 0.701, 0.9186, 0.704, 0.9051, 0.6655, 0.9199, 0.8679, 0.8956, 0.9086, 0.88, 0.9083, 0.9017, 0.8675, 0.9042, 0.6243, 0.9259, 0.6667, 0.9051, 0.6655, 0.8932, 0.6276, 0.8956, 0.9086, 0.8683, 0.9739, 0.857, 0.9718, 0.88, 0.9083, 0.9051, 0.6655, 0.9186, 0.704, 0.8592, 0.7084, 0.8526, 0.6718, 0.9017, 0.8675, 0.88, 0.9083, 0.8352, 0.8973, 0.8496, 0.8585, 0.8932, 0.6276, 0.9051, 0.6655, 0.8526, 0.6718, 0.8462, 0.6368, 0.7412, 0.8183, 0.7368, 0.8439, 0.7326, 0.8165, 0.7362, 0.796, 0.7352, 0.7717, 0.746, 0.7981, 0.7565, 0.713, 0.7557, 0.7433, 0.7357, 0.742, 0.737, 0.7137, 0.746, 0.7981, 0.7412, 0.8183, 0.7326, 0.8165, 0.7294, 0.5965, 0.741, 0.6475, 0.7198, 0.6522, 0.7083, 0.602, 0.7551, 0.7749, 0.7352, 0.7717, 0.7357, 0.742, 0.7493, 0.6813, 0.7565, 0.713, 0.737, 0.7137, 0.7293, 0.6839, 0.7336, 0.8799, 0.7132, 0.8782, 0.7368, 0.8439, 0.741, 0.6475, 0.7493, 0.6813, 0.7293, 0.6839, 0.7198, 0.6522, 0.7132, 0.8782, 0.7336, 0.8799, 0.7019, 0.9326, 0.6093, 0.8055, 0.6041, 0.822, 0.5668, 0.8151, 0.5715, 0.8012, 0.6116, 0.7691, 0.6137, 0.7904, 0.5757, 0.7877, 0.5742, 0.7678, 0.6089, 0.7221, 0.6105, 0.7455, 0.573, 0.746, 0.5703, 0.7258, 0.6137, 0.7904, 0.6093, 0.8055, 0.5715, 0.8012, 0.5757, 0.7877, 0.5768, 0.6482, 0.5963, 0.6815, 0.5576, 0.6951, 0.5427, 0.6642, 0.6105, 0.7455, 0.6116, 0.7691, 0.5742, 0.7678, 0.573, 0.746, 0.7262, 0.8422, 0.7132, 0.8782, 0.6619, 0.867, 0.675, 0.8349, 0.6027, 0.7031, 0.6089, 0.7221, 0.5703, 0.7258, 0.5642, 0.7105, 0.5943, 0.8447, 0.5759, 0.8852, 0.5408, 0.8723, 0.5568, 0.8335, 0.5963, 0.6815, 0.6027, 0.7031, 0.5642, 0.7105, 0.5576, 0.6951, 0.6041, 0.822, 0.5943, 0.8447, 0.5568, 0.8335, 0.5668, 0.8151, 0.7624, 0.8208, 0.7729, 0.8212, 0.757, 0.8473, 0.7773, 0.7111, 0.7769, 0.7412, 0.7557, 0.7433, 0.7565, 0.713, 0.7729, 0.8212, 0.7624, 0.8208, 0.7653, 0.8001, 0.7769, 0.7412, 0.7762, 0.7729, 0.7551, 0.7749, 0.7701, 0.6786, 0.7773, 0.7111, 0.7565, 0.713, 0.7493, 0.6813, 0.7661, 0.8489, 0.7535, 0.8865, 0.757, 0.8473, 0.7628, 0.6435, 0.7701, 0.6786, 0.7493, 0.6813, 0.741, 0.6475, 0.7535, 0.8865, 0.7441, 0.9406, 0.7336, 0.8799, 0.7557, 0.7433, 0.7769, 0.7412, 0.7551, 0.7749, 0.7557, 0.7433, 0.7551, 0.7749, 0.7357, 0.742, 0.7336, 0.8799, 0.7232, 0.9348, 0.7019, 0.9326, 0.7555, 0.8004, 0.7517, 0.8204, 0.7412, 0.8183, 0.746, 0.7981, 0.7454, 0.8451, 0.7336, 0.8799, 0.7368, 0.8439, 0.7517, 0.8204, 0.7454, 0.8451, 0.7368, 0.8439, 0.7412, 0.8183, 0.7551, 0.7749, 0.7653, 0.8001, 0.7555, 0.8004, 0.7551, 0.7749, 0.7555, 0.8004, 0.746, 0.7981, 0.7653, 0.8001, 0.7624, 0.8208, 0.7517, 0.8204, 0.7555, 0.8004, 0.7624, 0.8208, 0.757, 0.8473, 0.7454, 0.8451, 0.7517, 0.8204, 0.757, 0.8473, 0.7336, 0.8799, 0.7454, 0.8451, 0.6149, 0.8072, 0.6103, 0.8235, 0.6041, 0.822, 0.6093, 0.8055, 0.6143, 0.7198, 0.6156, 0.7444, 0.6105, 0.7455, 0.6089, 0.7221, 0.6191, 0.792, 0.6149, 0.8072, 0.6093, 0.8055, 0.6137, 0.7904, 0.581, 0.6455, 0.603, 0.6801, 0.5963, 0.6815, 0.5768, 0.6482, 0.6156, 0.7444, 0.6167, 0.7698, 0.6116, 0.7691, 0.6105, 0.7455, 0.5994, 0.8457, 0.5793, 0.8889, 0.5759, 0.8852, 0.5943, 0.8447, 0.603, 0.6801, 0.6084, 0.7006, 0.6027, 0.7031, 0.5963, 0.6815, 0.6103, 0.8235, 0.5994, 0.8457, 0.5943, 0.8447, 0.6041, 0.822, 0.8582, 0.8051, 0.8554, 0.8272, 0.7729, 0.8212, 0.7769, 0.7995, 0.7198, 0.6522, 0.7293, 0.6839, 0.677, 0.6906, 0.6681, 0.6606, 0.737, 0.7137, 0.7357, 0.742, 0.6866, 0.7447, 0.6855, 0.7177, 0.7357, 0.742, 0.7352, 0.7717, 0.6867, 0.7706, 0.6866, 0.7447, 0.8462, 0.6368, 0.8526, 0.6718, 0.7701, 0.6786, 0.7628, 0.6435, 0.7083, 0.602, 0.7198, 0.6522, 0.6681, 0.6606, 0.6521, 0.6157, 0.7293, 0.6839, 0.737, 0.7137, 0.6855, 0.7177, 0.677, 0.6906, 0.8526, 0.6718, 0.8592, 0.7084, 0.7773, 0.7111, 0.7701, 0.6786, 0.7362, 0.796, 0.7326, 0.8165, 0.6821, 0.8121, 0.6876, 0.7922, 0.8496, 0.8585, 0.8352, 0.8973, 0.7535, 0.8865, 0.7661, 0.8489, 0.8306, 0.5803, 0.8462, 0.6368, 0.7628, 0.6435, 0.7512, 0.5948, 0.8352, 0.8973, 0.82, 0.9601, 0.7441, 0.9406, 0.7535, 0.8865, 0.7326, 0.8165, 0.7262, 0.8422, 0.675, 0.8349, 0.6821, 0.8121, 0.7769, 0.7995, 0.7729, 0.8212, 0.7653, 0.8001, 0.7729, 0.8212, 0.7661, 0.8489, 0.757, 0.8473, 0.7352, 0.7717, 0.7551, 0.7749, 0.746, 0.7981, 0.7362, 0.796, 0.746, 0.7981, 0.7326, 0.8165, 0.7368, 0.8439, 0.7262, 0.8422, 0.7326, 0.8165, 0.7132, 0.8782, 0.7262, 0.8422, 0.7368, 0.8439, 0.7535, 0.8865, 0.7336, 0.8799, 0.757, 0.8473, 0.856, 0.7759, 0.8582, 0.8051, 0.7769, 0.7995, 0.7762, 0.7729, 0.8564, 0.7404, 0.856, 0.7759, 0.7762, 0.7729, 0.7769, 0.7412, 0.7132, 0.8782, 0.7019, 0.9326, 0.649, 0.9151, 0.6619, 0.867, 0.3277, 0.3467, 0.3137, 0.3806, 0.2703, 0.3707, 0.2775, 0.3392, 0.3822, 0.3683, 0.3865, 0.4115, 0.3137, 0.3806, 0.3277, 0.3467, 0.2883, 0.2366, 0.2829, 0.2915, 0.2399, 0.2902, 0.2441, 0.2372, 0.2829, 0.2915, 0.2775, 0.3392, 0.2364, 0.3401, 0.2399, 0.2902, 0.7224, 0.4134, 0.7263, 0.4411, 0.6846, 0.4477, 0.6778, 0.4167, 0.135, 0.04058, 0.08406, 0.04036, 0.08104, 0.003707, 0.1328, 0.006092, 0.08406, 0.04036, 0.002271, 0.03345, 0.000808, 0.0001887, 0.08104, 0.003707, 0.7588, 0.4359, 0.7588, 0.4612, 0.7321, 0.4623, 0.7263, 0.4411, 0.7587, 0.4638, 0.7586, 0.4798, 0.7382, 0.4794, 0.7327, 0.465, 0.2883, 0.2366, 0.3009, 0.1551, 0.3528, 0.1704, 0.333, 0.2387, 0.6846, 0.4477, 0.6963, 0.4688, 0.654, 0.4882, 0.6328, 0.4558, 0.7327, 0.465, 0.7382, 0.4794, 0.7154, 0.4858, 0.6983, 0.4715, 0.2556, 0.09298, 0.1987, 0.08817, 0.1998, 0.05308, 0.2587, 0.05425, 0.654, 0.4882, 0.6707, 0.4964, 0.6583, 0.5156, 0.6502, 0.5137, 0.654, 0.4882, 0.6963, 0.4688, 0.6707, 0.4964, 0.02774, 0.2271, 0.09652, 0.2218, 0.1, 0.2845, 0.03477, 0.2888, 0.8289, 0.4463, 0.8775, 0.4582, 0.8579, 0.4857, 0.8193, 0.4672, 0.8193, 0.4672, 0.8579, 0.4857, 0.8449, 0.4944, 0.7605, 0.328, 0.7948, 0.3301, 0.7996, 0.3653, 0.7597, 0.3668, 0.7588, 0.4359, 0.7915, 0.4412, 0.7854, 0.4628, 0.7588, 0.4612, 0.7587, 0.4638, 0.7848, 0.4654, 0.779, 0.4798, 0.7586, 0.4798, 0.8003, 0.2141, 0.8547, 0.2188, 0.8597, 0.2845, 0.8013, 0.2817, 0.8013, 0.2817, 0.8597, 0.2845, 0.8418, 0.3234, 0.7948, 0.3301, 0.7915, 0.4412, 0.8289, 0.4463, 0.8193, 0.4672, 0.7854, 0.4628, 0.7848, 0.4654, 0.8175, 0.4703, 0.8017, 0.4866, 0.779, 0.4798, 0.09652, 0.2218, 0.156, 0.225, 0.1525, 0.2835, 0.1, 0.2845, 0.1217, 0.5411, 0.1238, 0.5109, 0.1339, 0.5139, 0.1342, 0.5416, 0.8579, 0.4857, 0.8667, 0.5105, 0.8557, 0.515, 0.8449, 0.4944, 0.6071, 0.2187, 0.6013, 0.2811, 0.5323, 0.269, 0.5305, 0.2137, 0.2659, 0.4251, 0.2641, 0.4523, 0.228, 0.4452, 0.2298, 0.4211, 0.5305, 0.2137, 0.521, 0.1563, 0.5961, 0.152, 0.6071, 0.2187, 0.7232, 0.2136, 0.7092, 0.1327, 0.7624, 0.1248, 0.7617, 0.2157, 0.333, 0.2387, 0.3528, 0.1704, 0.4073, 0.1854, 0.3917, 0.2446, 0.3528, 0.1704, 0.3715, 0.1083, 0.4205, 0.1324, 0.4073, 0.1854, 0.521, 0.1563, 0.5249, 0.1048, 0.5965, 0.09253, 0.5961, 0.152, 0.2775, 0.3392, 0.2703, 0.3707, 0.2343, 0.3687, 0.2364, 0.3401, 0.2703, 0.3707, 0.266, 0.4204, 0.2302, 0.4168, 0.2343, 0.3687, 0.6328, 0.4558, 0.6094, 0.4599, 0.5921, 0.4353, 0.6222, 0.4199, 0.6778, 0.4167, 0.6846, 0.4477, 0.6328, 0.4558, 0.6222, 0.4199, 0.6686, 0.2178, 0.654, 0.1429, 0.7092, 0.1327, 0.7232, 0.2136, 0.2441, 0.2372, 0.2516, 0.1415, 0.3009, 0.1551, 0.2883, 0.2366, 0.2516, 0.1415, 0.2556, 0.09298, 0.3123, 0.09739, 0.3009, 0.1551, 0.333, 0.2387, 0.328, 0.2968, 0.2829, 0.2915, 0.2883, 0.2366, 0.654, 0.1429, 0.6503, 0.09972, 0.7159, 0.07776, 0.7092, 0.1327, 0.328, 0.2968, 0.3277, 0.3467, 0.2775, 0.3392, 0.2829, 0.2915, 0.7617, 0.2157, 0.7612, 0.2803, 0.7211, 0.2808, 0.7232, 0.2136, 0.7612, 0.2803, 0.7605, 0.328, 0.7264, 0.3289, 0.7211, 0.2808, 0.3137, 0.3806, 0.3071, 0.4299, 0.266, 0.4204, 0.2703, 0.3707, 0.7605, 0.328, 0.7597, 0.3668, 0.7195, 0.366, 0.7264, 0.3289, 0.3071, 0.4299, 0.2947, 0.4485, 0.266, 0.4204, 0.7597, 0.3668, 0.759, 0.4117, 0.7224, 0.4134, 0.7195, 0.366, 0.3009, 0.1551, 0.3123, 0.09739, 0.3715, 0.1083, 0.3528, 0.1704, 0.7232, 0.2136, 0.7211, 0.2808, 0.664, 0.2826, 0.6686, 0.2178, 0.7264, 0.3289, 0.7195, 0.366, 0.6706, 0.3687, 0.6795, 0.3347, 0.6071, 0.2187, 0.5961, 0.152, 0.654, 0.1429, 0.6686, 0.2178, 0.3917, 0.2446, 0.3795, 0.3054, 0.328, 0.2968, 0.333, 0.2387, 0.5961, 0.152, 0.5965, 0.09253, 0.6503, 0.09972, 0.654, 0.1429, 0.3795, 0.3054, 0.3822, 0.3683, 0.3277, 0.3467, 0.328, 0.2968, 0.654, 0.4882, 0.6211, 0.4845, 0.6094, 0.4599, 0.6328, 0.4558, 0.8547, 0.2188, 0.9148, 0.2192, 0.9213, 0.2771, 0.8597, 0.2845, 0.8597, 0.2845, 0.9213, 0.2771, 0.9076, 0.3366, 0.8418, 0.3234, 0.1451, 0.3324, 0.1966, 0.3267, 0.1968, 0.3669, 0.1517, 0.3693, 0.9148, 0.2192, 0.9883, 0.217, 0.9856, 0.2711, 0.9213, 0.2771, 0.9213, 0.2771, 0.9856, 0.2711, 0.9676, 0.3213, 0.9076, 0.3366, 0.9076, 0.3366, 0.9676, 0.3213, 0.9144, 0.3717, 0.9144, 0.3717, 0.9676, 0.3213, 0.9713, 0.3272, 0.9281, 0.3874, 0.1924, 0.4242, 0.2298, 0.4211, 0.228, 0.4452, 0.1952, 0.4526, 0.9883, 0.217, 0.9148, 0.2192, 0.9268, 0.1549, 0.9998, 0.1615, 0.156, 0.225, 0.09652, 0.2218, 0.09026, 0.1603, 0.1469, 0.154, 0.7617, 0.2157, 0.8003, 0.2141, 0.8013, 0.2817, 0.7612, 0.2803, 0.8154, 0.1337, 0.7624, 0.1248, 0.763, 0.06832, 0.8098, 0.07886, 0.9998, 0.1615, 0.9268, 0.1549, 0.9278, 0.09648, 0.9979, 0.1108, 0.1966, 0.3267, 0.2364, 0.3401, 0.2343, 0.3687, 0.1968, 0.3669, 0.03477, 0.2888, 0.1, 0.2845, 0.09028, 0.3466, 0.007835, 0.348, 0.1968, 0.3669, 0.2343, 0.3687, 0.2302, 0.4168, 0.1921, 0.4193, 0.8418, 0.3234, 0.9076, 0.3366, 0.9144, 0.3717, 0.8463, 0.3691, 0.8463, 0.3691, 0.9144, 0.3717, 0.886, 0.4231, 0.8355, 0.4173, 0.8775, 0.4582, 0.886, 0.4231, 0.9147, 0.4308, 0.9007, 0.4606, 0.8355, 0.4173, 0.886, 0.4231, 0.8775, 0.4582, 0.8289, 0.4463, 0.8547, 0.5111, 0.8579, 0.4857, 0.888, 0.4864, 0.8797, 0.5141, 0.8547, 0.2188, 0.8003, 0.2141, 0.8154, 0.1337, 0.8699, 0.1448, 0.8003, 0.2141, 0.7617, 0.2157, 0.7624, 0.1248, 0.8154, 0.1337, 0.156, 0.225, 0.2006, 0.2297, 0.1976, 0.2844, 0.1525, 0.2835, 0.8699, 0.1448, 0.8154, 0.1337, 0.8098, 0.07886, 0.8745, 0.1022, 0.1525, 0.2835, 0.1976, 0.2844, 0.1966, 0.3267, 0.1451, 0.3324, 0.7612, 0.2803, 0.8013, 0.2817, 0.7948, 0.3301, 0.7605, 0.328, 0.1531, 0.419, 0.1921, 0.4193, 0.1583, 0.4436, 0.7597, 0.3668, 0.7996, 0.3653, 0.7946, 0.414, 0.759, 0.4117, 0.2006, 0.2297, 0.156, 0.225, 0.1469, 0.154, 0.2008, 0.1471, 0.7948, 0.3301, 0.8418, 0.3234, 0.8463, 0.3691, 0.7996, 0.3653, 0.7996, 0.3653, 0.8463, 0.3691, 0.8355, 0.4173, 0.7946, 0.414, 0.9148, 0.2192, 0.8547, 0.2188, 0.8699, 0.1448, 0.9268, 0.1549, 0.9268, 0.1549, 0.8699, 0.1448, 0.8745, 0.1022, 0.9278, 0.09648, 0.1, 0.2845, 0.1525, 0.2835, 0.1451, 0.3324, 0.09028, 0.3466, 0.09028, 0.3466, 0.1451, 0.3324, 0.1517, 0.3693, 0.07189, 0.3814, 0.108, 0.4786, 0.1438, 0.4723, 0.1357, 0.5038, 0.1238, 0.5109, 0.09652, 0.2218, 0.02774, 0.2271, 0.0174, 0.1631, 0.09026, 0.1603, 0.09026, 0.1603, 0.0174, 0.1631, 0.001209, 0.1083, 0.08568, 0.1054, 0.8579, 0.4857, 0.8775, 0.4582, 0.9007, 0.4606, 0.888, 0.4864, 0.886, 0.4231, 0.9144, 0.3717, 0.9281, 0.3874, 0.9147, 0.4308, 0.007835, 0.348, 0.09028, 0.3466, 0.07189, 0.3814, 0.007835, 0.348, 0.07189, 0.3814, 0.04963, 0.3971, 0.0001889, 0.3508, 0.2006, 0.2297, 0.2441, 0.2372, 0.2399, 0.2902, 0.1976, 0.2844, 0.2441, 0.2372, 0.2006, 0.2297, 0.2008, 0.1471, 0.2516, 0.1415, 0.759, 0.4117, 0.7588, 0.4359, 0.7263, 0.4411, 0.7224, 0.4134, 0.4412, 0.3182, 0.4591, 0.3752, 0.3822, 0.3683, 0.3795, 0.3054, 0.3187, 0.5609, 0.3098, 0.5595, 0.3118, 0.5289, 0.3237, 0.527, 0.6686, 0.2178, 0.664, 0.2826, 0.6013, 0.2811, 0.6071, 0.2187, 0.3865, 0.4115, 0.3614, 0.4526, 0.3071, 0.4299, 0.3137, 0.3806, 0.759, 0.4117, 0.7946, 0.414, 0.7915, 0.4412, 0.7588, 0.4359, 0.7946, 0.414, 0.8355, 0.4173, 0.8289, 0.4463, 0.7915, 0.4412, 0.1976, 0.2844, 0.2399, 0.2902, 0.2364, 0.3401, 0.1966, 0.3267, 0.3237, 0.527, 0.3118, 0.5289, 0.3126, 0.5172, 0.7211, 0.2808, 0.7264, 0.3289, 0.6795, 0.3347, 0.664, 0.2826, 0.09558, 0.4327, 0.1531, 0.419, 0.1583, 0.4436, 0.1438, 0.4723, 0.108, 0.4786, 0.1238, 0.5109, 0.1357, 0.5038, 0.1339, 0.5139, 0.7263, 0.4411, 0.7321, 0.4623, 0.6963, 0.4688, 0.6846, 0.4477, 0.3715, 0.1083, 0.3831, 0.0691, 0.4319, 0.07912, 0.4205, 0.1324, 0.677, 0.6906, 0.6855, 0.7177, 0.6143, 0.7198, 0.6084, 0.7006, 0.6867, 0.7706, 0.6876, 0.7922, 0.6191, 0.792, 0.6167, 0.7698, 0.6821, 0.8121, 0.675, 0.8349, 0.6103, 0.8235, 0.6149, 0.8072, 0.6855, 0.7177, 0.6866, 0.7447, 0.6156, 0.7444, 0.6143, 0.7198, 0.6876, 0.7922, 0.6821, 0.8121, 0.6149, 0.8072, 0.6191, 0.792, 0.6521, 0.6157, 0.6681, 0.6606, 0.603, 0.6801, 0.581, 0.6455, 0.6866, 0.7447, 0.6867, 0.7706, 0.6167, 0.7698, 0.6156, 0.7444, 0.6619, 0.867, 0.649, 0.9151, 0.5793, 0.8889, 0.5994, 0.8457, 0.6681, 0.6606, 0.677, 0.6906, 0.6084, 0.7006, 0.603, 0.6801, 0.675, 0.8349, 0.6619, 0.867, 0.5994, 0.8457, 0.6103, 0.8235, 0.2873, 0.6986, 0.3559, 0.7099, 0.3497, 0.729, 0.2783, 0.7256, 0.2763, 0.7785, 0.3464, 0.7788, 0.3436, 0.8009, 0.2749, 0.8, 0.2801, 0.82, 0.3477, 0.8163, 0.352, 0.8327, 0.2867, 0.843, 0.2783, 0.7256, 0.3497, 0.729, 0.3478, 0.7535, 0.2768, 0.7526, 0.2749, 0.8, 0.3436, 0.8009, 0.3477, 0.8163, 0.2801, 0.82, 0.3133, 0.6244, 0.3835, 0.6549, 0.3617, 0.6893, 0.2966, 0.6688, 0.2768, 0.7526, 0.3478, 0.7535, 0.3464, 0.7788, 0.2763, 0.7785, 0.2993, 0.8753, 0.3625, 0.8553, 0.3812, 0.8989, 0.3113, 0.9237, 0.2966, 0.6688, 0.3617, 0.6893, 0.3559, 0.7099, 0.2873, 0.6986, 0.2867, 0.843, 0.352, 0.8327, 0.3625, 0.8553, 0.2993, 0.8753, 0.4205, 0.1324, 0.4319, 0.07912, 0.5142, 0.08536, 0.5025, 0.1489, 0.1383, 0.08938, 0.08568, 0.1054, 0.08313, 0.05055, 0.1332, 0.04861, 0.9979, 0.1108, 0.9278, 0.09648, 0.9154, 0.0505, 0.9993, 0.05218, 0.8745, 0.1022, 0.8098, 0.07886, 0.8104, 0.0394, 0.8804, 0.04659, 0.2556, 0.09298, 0.2587, 0.05425, 0.317, 0.06268, 0.3123, 0.09739, 0.9278, 0.09648, 0.8745, 0.1022, 0.8804, 0.04659, 0.9154, 0.0505, 0.08568, 0.1054, 0.001209, 0.1083, 0.0001887, 0.04311, 0.08313, 0.05055, 0.1987, 0.08817, 0.1383, 0.08938, 0.1332, 0.04861, 0.1998, 0.05308, 0.7635, 0.03328, 0.763, 0.06832, 0.7159, 0.07776, 0.7164, 0.03814, 0.8098, 0.07886, 0.763, 0.06832, 0.7635, 0.03328, 0.8104, 0.0394, 0.7168, 0.03041, 0.7636, 0.02918, 0.7635, 0.03328, 0.7164, 0.03814, 0.1366, 0.5411, 0.1361, 0.5147, 0.1546, 0.5206, 0.1565, 0.5411, 0.1393, 0.5004, 0.1663, 0.4837, 0.1546, 0.5206, 0.1361, 0.5147, 0.8429, 0.4966, 0.8535, 0.5161, 0.8359, 0.5236, 0.8253, 0.5089, 0.8175, 0.4703, 0.8193, 0.4672, 0.8449, 0.4944, 0.8429, 0.4966, 0.147, 0.4713, 0.17, 0.4679, 0.1663, 0.4837, 0.1393, 0.5004, 0.1924, 0.4242, 0.1952, 0.4526, 0.17, 0.4679, 0.1594, 0.4469, 0.3093, 0.5296, 0.2898, 0.5336, 0.2836, 0.4909, 0.3093, 0.513, 0.3068, 0.5584, 0.2838, 0.5538, 0.2898, 0.5336, 0.3093, 0.5296, 0.3096, 0.4773, 0.3093, 0.513, 0.2836, 0.4909, 0.2818, 0.4691, 0.2934, 0.4515, 0.2818, 0.4691, 0.2641, 0.4523, 0.2659, 0.4251, 0.6729, 0.4982, 0.6918, 0.5084, 0.6821, 0.5236, 0.6611, 0.5166, 0.6983, 0.4715, 0.7154, 0.4858, 0.6918, 0.5084, 0.6729, 0.4982, 0.2947, 0.4485, 0.2934, 0.4515, 0.2659, 0.4251, 0.266, 0.4204, 0.7588, 0.4612, 0.7587, 0.4638, 0.7327, 0.465, 0.7321, 0.4623, 0.7321, 0.4623, 0.7327, 0.465, 0.6983, 0.4715, 0.6963, 0.4688, 0.7588, 0.4612, 0.7854, 0.4628, 0.7848, 0.4654, 0.7587, 0.4638, 0.7854, 0.4628, 0.8193, 0.4672, 0.8175, 0.4703, 0.7848, 0.4654, 0.1342, 0.5416, 0.1339, 0.5139, 0.1361, 0.5147, 0.1366, 0.5411, 0.1357, 0.5038, 0.1393, 0.5004, 0.1361, 0.5147, 0.1339, 0.5139, 0.8449, 0.4944, 0.8557, 0.515, 0.8535, 0.5161, 0.8429, 0.4966, 0.8017, 0.4866, 0.8175, 0.4703, 0.8429, 0.4966, 0.8253, 0.5089, 0.1438, 0.4723, 0.147, 0.4713, 0.1393, 0.5004, 0.1357, 0.5038, 0.3118, 0.5289, 0.3093, 0.5296, 0.3093, 0.513, 0.3126, 0.5172, 0.3098, 0.5595, 0.3068, 0.5584, 0.3093, 0.5296, 0.3118, 0.5289, 0.3137, 0.4789, 0.3126, 0.5172, 0.3093, 0.513, 0.3096, 0.4773, 0.6707, 0.4964, 0.6729, 0.4982, 0.6611, 0.5166, 0.6583, 0.5156, 0.6963, 0.4688, 0.6983, 0.4715, 0.6729, 0.4982, 0.6707, 0.4964, 0.1921, 0.4193, 0.1924, 0.4242, 0.1594, 0.4469, 0.1583, 0.4436, 0.1921, 0.4193, 0.2302, 0.4168, 0.2298, 0.4211, 0.1924, 0.4242, 0.1438, 0.4723, 0.1583, 0.4436, 0.1594, 0.4469, 0.147, 0.4713, 0.2934, 0.4515, 0.3096, 0.4773, 0.2818, 0.4691, 0.266, 0.4204, 0.2659, 0.4251, 0.2298, 0.4211, 0.2302, 0.4168, 0.2947, 0.4485, 0.3137, 0.4789, 0.3096, 0.4773, 0.2934, 0.4515, 0.147, 0.4713, 0.1594, 0.4469, 0.17, 0.4679])
me_cube_002.materials.append(mat_jumper)
me_cube_002.use_remesh_preserve_volume = False
me_cube_002.use_remesh_preserve_attributes = False
me_cube_002.use_mirror_x = True
me_cube_002.update()
arm_armature = bpy.data.armatures.new('Armature')  # bones are not reproduced

# ---- objects
ob_metarig = bpy.data.objects.new('metarig', arm_armature)
ob_jumper = bpy.data.objects.new('jumper', me_cube_002)

# ---- transforms, parenting, visibility, modifiers, constraints
ob_metarig.location = (0.0, 0.0, 0.0)
ob_metarig.display_type = 'WIRE'
ob_metarig.lineart.crease_threshold = 0.0
ob_jumper.parent = ob_metarig
ob_jumper.location = (6.451e-09, 0.0, -0.02412)
ob_jumper.scale = (0.2165, 0.2165, 0.2165)
ob_jumper.lineart.crease_threshold = 0.0
ob_jumper.use_mesh_mirror_x = True
_vg = ob_jumper.vertex_groups.new(name='head')
for _i, _w in zip([166, 167, 186, 189, 242, 264, 269, 363], [0.0, 0.0, 0.0, 0.0, 0.0, 0.0, 0.0, 0.0]): _vg.add([_i], _w, 'REPLACE')
_vg = ob_jumper.vertex_groups.new(name='hip')
for _i, _w in zip([8, 9, 17, 18, 21, 22, 26, 31, 32, 38, 80, 96, 98, 100, 101, 104, 105, 107, 108, 109, 110, 113, 114, 159, 161, 162, 163, 168, 170, 174, 176, 179, 181, 182, 184, 237, 243, 244, 245, 246, 249, 250, 253, 254, 256, 257, 258, 261, 262, 320, 390, 391, 392, 393, 394, 395, 396, 397, 398, 399, 400, 401, 402, 403, 404, 405, 406], [0.2771, 0.702, 0.75, 2.958e-14, 0.5398, 1.057e-08, 0.01503, 0.75, 0.01231, 0.75, 1.0, 0.75, 1.17e-30, 0.9939, 0.9987, 0.9121, 0.9986, 0.7487, 0.5272, 0.75, 0.8424, 0.6131, 0.2768, 4.764e-07, 0.2771, 0.702, 4.57e-26, 0.75, 2.958e-14, 0.5398, 1.057e-08, 0.01503, 0.75, 0.01231, 0.75, 5.354e-07, 0.75, 0.7937, 1.403e-22, 1.17e-30, 0.9939, 0.9987, 0.9121, 0.9986, 0.7487, 0.5272, 0.75, 0.6131, 0.3827, 1.403e-22, 0.2768, 0.726, 0.1913, 0.497, 0.5135, 0.3818, 0.4561, 0.75, 0.726, 0.497, 0.1384, 0.5135, 0.3818, 0.4561, 0.1384, 0.75, 0.7677]): _vg.add([_i], _w, 'REPLACE')
_vg = ob_jumper.vertex_groups.new(name='abdomen')
for _i, _w in zip([7, 8, 9, 10, 17, 18, 21, 22, 23, 25, 26, 27, 31, 32, 33, 34, 35, 38, 80, 90, 91, 92, 96, 97, 98, 100, 101, 104, 105, 107, 108, 109, 110, 113, 114, 159, 160, 161, 162, 163, 168, 169, 170, 174, 175, 176, 178, 179, 181, 182, 184, 235, 236, 237, 238, 243, 244, 245, 246, 249, 250, 253, 254, 256, 257, 258, 261, 262, 300, 301, 303, 304, 310, 311, 314, 317, 320, 321, 322, 326, 327, 334, 339, 340, 343, 344, 349, 350, 351, 354, 355, 356, 365, 366, 367, 390, 391, 392, 393, 394, 395, 396, 397, 398, 399, 400, 401, 402, 403, 404, 405, 406], [0.75, 0.5, 0.5, 0.5, 0.0, 0.5, 0.0, 0.5, 0.5, 0.7507, 0.5, 0.5, 0.0, 0.0, 0.75, 0.75, 0.5, 0.0, 0.0, 0.75, 0.75, 0.5, 0.0, 0.7878, 0.5, 0.0, 0.0, 0.0, 0.0, 0.0, 0.0, 0.5, 0.0, 0.0, 0.2436, 0.7505, 0.752, 0.5, 0.5, 0.4652, 0.0, 0.75, 0.5, 0.0, 0.7605, 0.5, 0.75, 0.5, 0.0, 0.0, 0.0, 0.75, 0.75, 0.492, 0.499, 0.0, 0.0, 0.75, 0.5, 0.0, 0.0, 0.0, 0.0, 0.0, 0.0, 0.5, 0.0, 0.2548, 0.752, 0.7502, 0.751, 0.75, 0.7605, 0.75, 0.75, 0.7502, 0.75, 0.5, 0.5, 0.75, 0.5, 0.751, 0.75, 0.5, 0.7507, 0.5, 0.75, 0.75, 0.5, 0.7502, 0.5, 0.4938, 0.7878, 0.5, 0.5, 0.2436, 0.25, 0.3734, 0.25, 0.25, 0.25, 0.25, 0.25, 0.25, 0.25, 0.3718, 0.25, 0.25, 0.25, 0.3718, 0.25, 0.1081]): _vg.add([_i], _w, 'REPLACE')
_vg = ob_jumper.vertex_groups.new(name='chest')
for _i, _w in zip([7, 10, 11, 12, 13, 14, 15, 16, 19, 20, 23, 24, 25, 27, 28, 29, 30, 33, 34, 35, 36, 37, 39, 40, 41, 42, 43, 44, 45, 90, 91, 92, 93, 94, 95, 99, 102, 103, 106, 112, 115, 116, 118, 125, 160, 164, 165, 166, 167, 169, 171, 172, 173, 175, 177, 178, 180, 183, 185, 186, 187, 188, 189, 190, 191, 235, 238, 239, 240, 241, 242, 247, 248, 251, 252, 255, 260, 263, 264, 266, 273, 300, 301, 302, 303, 304, 305, 306, 307, 308, 309, 310, 311, 312, 313, 314, 315, 316, 317, 318, 319, 321, 322, 323, 324, 325, 326, 327, 328, 329, 330, 331, 332, 333, 334, 335, 336, 337, 338, 339, 340, 341, 342, 343, 344, 345, 346, 347, 348, 349, 350, 351, 352, 353, 354, 355, 356, 357, 358, 359, 360, 361, 362, 363, 364, 366, 367, 368, 369, 407, 408, 409, 410, 411, 412, 413, 414, 415, 416, 417, 418, 419, 420, 421, 422, 423, 424, 425, 426, 427, 428, 429, 430, 431, 432, 433, 434, 435, 436, 437, 438], [0.5, 0.75, 1.0, 1.0, 0.972, 0.9937, 1.0, 1.0, 1.0, 0.9994, 0.75, 1.0, 0.5, 0.75, 1.0, 1.0, 1.0, 0.5, 0.25, 0.7499, 1.0, 0.9979, 0.2492, 0.6503, 0.4801, 0.6011, 0.7089, 0.625, 0.3637, 0.25, 0.5, 0.75, 0.9432, 0.9993, 1.0, 1.0, 0.9999, 0.9999, 1.0, 8.258e-39, 0.6517, 0.6657, 0.7432, 0.0, 0.5, 1.0, 1.0, 0.9937, 1.0, 0.5, 1.0, 1.0, 0.9994, 0.25, 1.0, 0.25, 1.0, 0.9979, 0.2492, 0.6503, 0.4801, 0.6011, 0.7089, 0.625, 0.3637, 0.25, 0.7416, 0.9432, 1.0, 0.9993, 1.0, 1.0, 1.0, 0.9999, 0.9999, 1.0, 8.258e-39, 0.6517, 0.6657, 0.7432, 0.0, 0.5, 0.5, 1.0, 0.5, 0.5, 1.0, 1.0, 1.0, 1.0, 1.0, 0.25, 0.5, 1.0, 1.0, 0.25, 0.9982, 1.0, 0.25, 1.0, 1.0, 0.75, 0.75, 1.0, 1.0, 1.0, 0.5, 0.75, 1.0, 0.972, 1.0, 1.0, 1.0, 1.0, 0.5, 1.0, 1.0, 1.0, 1.0, 0.5, 0.75, 1.0, 1.0, 0.5, 0.75, 1.0, 1.0, 0.9982, 1.0, 0.5, 0.25, 0.7499, 1.0, 0.9979, 0.25, 0.75, 0.7157, 1.0, 0.9919, 1.0, 1.0, 0.9982, 0.9997, 1.0, 1.0, 0.75, 0.75, 1.0, 1.0, 1.0, 0.9986, 1.0, 1.0, 1.0, 1.0, 1.0, 1.0, 1.0, 1.0, 0.9984, 1.0, 1.0, 1.0, 0.9991, 1.0, 1.0, 0.9991, 0.9992, 0.9998, 1.0, 1.0, 0.9991, 1.0, 1.0, 0.9993, 0.9999, 1.0, 1.0, 0.9999, 1.0, 1.0]): _vg.add([_i], _w, 'REPLACE')
_vg = ob_jumper.vertex_groups.new(name='neck')
for _i, _w in zip([15, 16, 30, 37, 42, 43, 44, 47, 95, 103, 116, 118, 123, 124, 167, 183, 188, 189, 190, 193, 242, 252, 264, 266, 271, 272, 302, 308, 309, 315, 316, 318, 319, 324, 325, 331, 332, 333, 337, 338, 346, 347, 348, 353, 360, 362, 363, 364, 368, 369, 408, 410, 411, 415, 417, 418, 424, 425, 426, 427, 428, 429, 430, 431, 432, 435, 437], [0.0, 0.0, 0.0, 0.0, 0.0, 0.0, 0.0, 0.0, 0.0, 0.0, 0.0, 0.0, 0.0, 0.0, 0.0, 0.0, 0.0, 0.0, 0.0, 0.0, 0.0, 0.0, 0.0, 0.0, 0.0, 0.0, 0.25, 0.0, 0.25, 0.0, 0.25, 0.0, 0.25, 0.0, 0.2499, 0.0, 0.0, 0.25, 0.0, 0.25, 0.0, 0.0, 0.25, 0.0, 0.0, 0.0, 0.25, 0.25, 0.0, 0.2499, 0.08095, 0.07309, 0.09075, 0.07805, 0.05403, 0.0955, 0.125, 0.152, 0.125, 0.1727, 0.125, 0.125, 0.1704, 0.125, 0.1654, 0.1615, 0.164]): _vg.add([_i], _w, 'REPLACE')
_vg = ob_jumper.vertex_groups.new(name='lCollar')
_vg = ob_jumper.vertex_groups.new(name='lShldr')
for _i, _w in zip([10, 11, 12, 13, 14, 15, 16, 19, 20, 23, 24, 27, 28, 29, 30, 35, 36, 37, 39, 40, 41, 42, 43, 44, 45, 46, 47, 48, 49, 50, 51, 52, 53, 54, 55, 56, 57, 58, 59, 60, 61, 62, 63, 64, 65, 66, 67, 68, 69, 70, 71, 72, 73, 74, 75, 76, 77, 78, 79, 92, 93, 94, 95, 99, 102, 103, 106, 111, 112, 115, 116, 117, 118, 119, 120, 121, 122, 123, 124, 125, 126, 127, 128, 129, 130, 131, 132, 133, 134, 135, 136, 137, 138, 139, 140, 141, 142, 143, 144, 145, 146, 147, 238, 240, 302, 305, 306, 307, 308, 309, 312, 313, 315, 316, 318, 319, 321, 322, 323, 324, 325, 328, 330, 331, 356, 357, 358, 359, 361, 362, 364, 380, 381, 382, 383, 384, 385, 386, 388, 389, 414, 415, 416, 417, 418, 421, 424, 425, 426, 427, 428, 436, 437, 438], [5.245e-19, 1.936e-29, 0.0, 0.249, 0.2402, 0.2406, 0.2459, 0.0, 0.0, 5.793e-10, 0.0, 1.041e-21, 3.574e-20, 0.0, 0.0, 9.933e-25, 0.219, 0.2465, 0.5583, 0.5316, 0.5993, 0.4991, 0.4703, 0.4748, 0.6196, 1.0, 1.0, 1.0, 1.0, 1.0, 1.0, 1.0, 1.0, 0.08028, 6.059e-11, 1.0, 1.0, 1.0, 1.0, 1.0, 0.9614, 1.0, 1.261e-18, 1.082e-06, 7.972e-24, 2.799e-13, 5.227e-17, 0.0009931, 0.0, 0.4142, 0.2647, 0.4283, 0.5505, 0.3457, 0.4931, 0.4661, 0.4861, 0.2374, 0.7162, 0.0, 0.2478, 0.236, 0.2315, 0.0, 0.0, 5.862e-40, 2.266e-16, 0.7502, 0.7537, 0.4925, 0.4676, 1.0, 0.5517, 1.0, 0.9997, 1.0, 1.0, 1.0, 1.0, 0.756, 1.0, 0.9831, 1.0, 1.0, 1.412e-26, 0.0003524, 1.0, 1.245e-17, 4.061e-13, 3.023e-12, 1.242e-08, 9.487e-16, 0.000238, 6.677e-13, 0.0002605, 0.3969, 4.989e-08, 0.3894, 0.2481, 0.1482, 0.7362, 0.6949, 0.0, 6.236e-21, 1.477e-26, 0.0, 1.138e-13, 2.098e-30, 1.412e-17, 7.906e-10, 4.492e-20, 0.0, 1.755e-22, 1.566e-15, 0.2247, 1.637e-15, 6.721e-15, 2.885e-34, 0.0, 3.78e-14, 0.0, 0.0, 1.494e-14, 1.324e-11, 2.908e-16, 0.0, 0.0, 0.0, 8.031e-26, 2.427e-08, 2.847e-06, 1.399e-13, 2.613e-17, 0.0004966, 0.0001302, 0.000119, 2.494e-08, 3.339e-13, 7.06e-27, 0.0001762, 0.1798, 0.1655, 0.122, 0.1932, 0.1519, 4.015e-26, 7.831e-16, 0.09659, 1.436e-06, 0.07597, 3.953e-10, 0.08988, 0.08276, 0.06101]): _vg.add([_i], _w, 'REPLACE')
_vg = ob_jumper.vertex_groups.new(name='lForeArm')
for _i, _w in zip([0, 1, 2, 3, 4, 5, 6, 48, 50, 51, 52, 53, 54, 55, 56, 57, 58, 59, 60, 61, 62, 63, 64, 65, 66, 67, 68, 69, 70, 71, 72, 73, 74, 75, 76, 77, 78, 79, 81, 82, 83, 84, 85, 86, 87, 88, 89, 127, 128, 129, 130, 131, 132, 133, 134, 135, 136, 137, 138, 139, 140, 141, 142, 143, 144, 145, 146, 147, 148, 149, 150, 151, 380, 381, 382, 383, 384, 385, 386, 387, 388, 389], [0.8387, 0.7875, 0.7396, 0.7467, 0.7644, 0.7507, 0.7735, 4.138e-31, 0.0, 1.569e-33, 1.169e-31, 2.508e-23, 1.0, 0.9928, 2.731e-31, 2.141e-06, 6.845e-05, 0.0115, 3.238e-11, 3.114e-15, 4.739e-10, 1.0, 0.9877, 0.9947, 1.0, 1.0, 1.0, 0.9997, 0.4916, 0.446, 0.4728, 0.488, 0.3778, 0.4397, 0.4919, 0.3907, 0.6999, 0.2271, 1.0, 1.0, 0.9768, 1.0, 1.0, 1.0, 0.8369, 0.7574, 0.7928, 3.378e-13, 1.505e-06, 3.016e-06, 1.0, 1.0, 1.789e-17, 0.9356, 0.9976, 0.9494, 0.9454, 0.9807, 1.0, 1.0, 1.0, 0.4934, 1.0, 0.4887, 0.5987, 0.6183, 0.2457, 0.2222, 0.9869, 1.0, 1.0, 0.9999, 1.0, 1.0, 0.9884, 1.0, 0.9935, 1.0, 1.0, 0.9998, 1.0, 1.0]): _vg.add([_i], _w, 'REPLACE')
_vg = ob_jumper.vertex_groups.new(name='lHand')
for _i, _w in zip([0, 1, 2, 3, 4, 5, 6, 67, 68, 81, 82, 83, 84, 85, 86, 87, 88, 89, 139, 140, 142, 148, 149, 150, 151, 380, 381, 382, 383, 384, 385, 386, 387, 388, 389], [0.5344, 0.25, 0.25, 0.25, 0.25, 0.5431, 0.25, 1.509e-15, 7.455e-18, 1.867e-21, 4.766e-17, 3.727e-18, 7.544e-16, 0.00928, 0.1696, 0.25, 0.25, 0.6815, 9.532e-17, 2.553e-22, 4.229e-20, 2.156e-21, 1.277e-22, 2.114e-20, 0.1708, 9.333e-22, 1.132e-15, 5.591e-18, 1.915e-22, 1.078e-21, 3.172e-20, 7.149e-17, 0.08538, 0.00464, 0.08482]): _vg.add([_i], _w, 'REPLACE')
_vg = ob_jumper.vertex_groups.new(name='lIndex1')
for _i, _w in zip([0, 1, 2, 3, 4, 5, 6, 59, 61, 65, 66, 67, 68, 69, 71, 74, 78, 81, 82, 83, 84, 85, 86, 87, 88, 89, 130, 131, 132, 134, 135, 137, 138, 139, 140, 141, 142, 143, 148, 149, 150, 151, 380, 381, 382, 383, 384, 385, 386, 387, 388, 389], [8.465e-20, 1.72e-33, 3.276e-13, 1.776e-19, 0.0, 2.234e-20, 3.52e-21, 0.0, 0.0, 0.0, 5.556e-11, 9.771e-10, 2.161e-20, 6.05e-20, 0.0, 0.0, 0.0, 2.778e-11, 2.773e-17, 9.959e-20, 4.886e-10, 1.154e-11, 2.195e-11, 1.861e-36, 6.46e-31, 4.364e-19, 2.309e-11, 4.391e-11, 0.0, 0.0, 0.0, 0.0, 2.319e-07, 5.546e-17, 3.233e-10, 0.0, 3.367e-15, 0.0, 1.159e-07, 1.616e-10, 1.683e-15, 4.142e-20, 4.167e-11, 7.328e-10, 6.06e-20, 2.425e-10, 1.739e-07, 2.525e-15, 4.159e-17, 5.096e-20, 1.732e-11, 3.293e-11]): _vg.add([_i], _w, 'REPLACE')
_vg = ob_jumper.vertex_groups.new(name='lIndex2')
for _i, _w in zip([1, 87, 88, 89], [0.0, 0.0, 0.0, 0.0]): _vg.add([_i], _w, 'REPLACE')
_vg = ob_jumper.vertex_groups.new(name='lIndex3')
for _i, _w in zip([0, 1, 2, 5, 89], [0.0, 0.0, 0.0, 0.0, 0.0]): _vg.add([_i], _w, 'REPLACE')
_vg = ob_jumper.vertex_groups.new(name='lThumb1')
for _i, _w in zip([0, 1, 2, 3, 4, 5, 6, 81, 82, 83, 84, 85, 86, 87, 88, 89, 139, 140, 142, 148, 149, 150, 151, 380, 381, 382, 383, 384, 385, 386, 387, 388, 389], [7.068e-07, 4.137e-18, 3.408e-16, 3.084e-18, 9.618e-27, 1.828e-12, 2.107e-29, 7.295e-09, 1.236e-11, 3.33e-17, 1.064e-11, 2.885e-09, 3.536e-07, 0.0, 3.222e-16, 7.12e-23, 2.471e-11, 1.222e-08, 5.153e-21, 1.872e-16, 6.11e-09, 2.577e-21, 9.141e-13, 3.648e-09, 5.319e-12, 1.665e-17, 9.166e-09, 9.359e-17, 3.865e-21, 1.854e-11, 4.571e-13, 1.442e-09, 1.768e-07]): _vg.add([_i], _w, 'REPLACE')
_vg = ob_jumper.vertex_groups.new(name='lThumb2')
for _i, _w in zip([0, 1, 2, 3, 4, 5, 6, 59, 66, 67, 69, 76, 81, 82, 83, 84, 85, 86, 87, 88, 89, 130, 133, 134, 139, 141, 148, 149, 150, 151, 380, 381, 382, 383, 384, 385, 386, 387, 388, 389], [0.0002636, 2.414e-09, 2.115e-17, 1.946e-17, 4.336e-11, 2.245e-22, 2.14e-15, 0.0, 0.0, 0.0, 0.0007628, 0.0, 1.207e-09, 8.768e-21, 9.729e-18, 1.587e-29, 0.0004867, 0.0001318, 3.175e-29, 1.754e-20, 0.0, 0.0009733, 0.0, 0.0, 0.0, 0.0, 1.057e-17, 2.168e-11, 1.07e-15, 0.0003814, 6.035e-10, 7.937e-30, 4.865e-18, 1.084e-11, 5.287e-18, 5.351e-16, 4.384e-21, 0.0005721, 0.00073, 6.591e-05]): _vg.add([_i], _w, 'REPLACE')
_vg = ob_jumper.vertex_groups.new(name='lThumb3')
for _i, _w in zip([0, 1, 2, 3, 4, 5, 6, 66, 67, 68, 81, 82, 83, 84, 85, 86, 87, 88, 89, 138, 139, 140, 142, 148, 149, 150, 151, 380, 381, 382, 383, 384, 385, 386, 387, 388, 389], [1.361e-15, 4.897e-13, 2.568e-10, 1.726e-12, 1.036e-11, 1.311e-26, 3.822e-05, 0.0, 0.0, 0.0, 2.449e-13, 0.004042, 8.631e-13, 0.0002006, 8.159e-33, 6.807e-16, 0.0004011, 0.008085, 1.632e-32, 0.0, 0.0, 0.0, 0.0, 1.284e-10, 5.181e-12, 1.911e-05, 6.553e-27, 1.224e-13, 0.0001003, 4.316e-13, 2.591e-12, 6.421e-11, 9.556e-06, 0.002021, 3.276e-27, 4.079e-33, 3.403e-16]): _vg.add([_i], _w, 'REPLACE')
_vg = ob_jumper.vertex_groups.new(name='lMid1')
for _i, _w in zip([0, 1, 2, 3, 4, 5, 6, 81, 82, 83, 84, 85, 86, 87, 88, 89, 148, 149, 150, 151, 380, 381, 382, 383, 384, 385, 386, 387, 388, 389], [8.179e-10, 4.453e-22, 2.758e-22, 2.692e-15, 1.217e-17, 4.561e-11, 1.978e-14, 2.227e-22, 5.555e-17, 4.718e-13, 6.763e-26, 0.0001899, 5.21e-09, 1.353e-25, 1.111e-16, 0.0003799, 1.25e-12, 6.083e-18, 9.89e-15, 2.28e-11, 1.113e-22, 3.381e-26, 2.359e-13, 3.042e-18, 6.25e-13, 4.945e-15, 2.777e-17, 1.14e-11, 9.497e-05, 2.605e-09]): _vg.add([_i], _w, 'REPLACE')
_vg = ob_jumper.vertex_groups.new(name='lMid2')
for _i, _w in zip([0, 1, 3, 4, 5, 6, 87, 88, 89], [0.0, 0.0, 0.0, 0.0, 0.0, 0.0, 0.0, 0.0, 0.0]): _vg.add([_i], _w, 'REPLACE')
_vg = ob_jumper.vertex_groups.new(name='lMid3')
for _i, _w in zip([2, 3, 4, 6], [0.0, 0.0, 0.0, 0.0]): _vg.add([_i], _w, 'REPLACE')
_vg = ob_jumper.vertex_groups.new(name='lRing1')
for _i, _w in zip([0, 1, 2, 3, 4, 5, 6, 81, 82, 83, 84, 85, 86, 87, 88, 89, 148, 149, 150, 151, 152, 154, 169, 326, 339, 380, 381, 382, 383, 384, 385, 386, 387, 388, 389], [7.963e-08, 1.138e-34, 2.281e-23, 1.924e-24, 8.803e-14, 2.405e-11, 4.198e-17, 5.011e-14, 9.973e-18, 1.564e-21, 6.277e-11, 7.789e-18, 3.982e-08, 0.0, 1.073e-19, 4.334e-23, 1.242e-18, 4.402e-14, 2.099e-17, 2.386e-07, 0.0, 0.0, 0.0, 0.0, 0.0, 2.505e-14, 3.138e-11, 7.818e-22, 2.201e-14, 6.211e-19, 1.05e-17, 4.987e-18, 1.193e-07, 3.894e-18, 1.991e-08]): _vg.add([_i], _w, 'REPLACE')
_vg = ob_jumper.vertex_groups.new(name='lRing2')
for _i, _w in zip([0, 5, 161, 162, 175, 178, 235, 245, 258, 350, 354], [0.0, 0.0, 0.0, 0.0, 0.0, 0.0, 0.0, 0.0, 0.0, 0.0, 0.0]): _vg.add([_i], _w, 'REPLACE')
_vg = ob_jumper.vertex_groups.new(name='lRing3')
for _i, _w in zip([1, 5, 89], [0.0, 0.0, 0.0]): _vg.add([_i], _w, 'REPLACE')
_vg = ob_jumper.vertex_groups.new(name='lPinky1')
for _i, _w in zip([0, 1, 2, 3, 4, 5, 6, 65, 66, 67, 68, 69, 81, 82, 83, 84, 85, 86, 87, 88, 89, 130, 131, 134, 135, 137, 138, 139, 140, 142, 148, 149, 150, 151, 380, 381, 382, 383, 384, 385, 386, 387, 388, 389], [1.692e-06, 3.929e-05, 4.113e-31, 0.0, 1.695e-16, 1.66e-05, 5.565e-22, 2.14e-11, 1.501e-12, 3.194e-18, 2.207e-21, 1.164e-08, 1.965e-05, 7.769e-06, 1.104e-21, 1.63e-08, 2.82e-05, 8.462e-07, 3.26e-08, 2.861e-07, 2.071e-08, 5.638e-05, 5.924e-11, 2.819e-15, 6.391e-08, 3.618e-16, 1.59e-08, 1.525e-05, 3.605e-23, 1.664e-11, 7.95e-09, 8.474e-17, 8.319e-12, 8.305e-06, 9.823e-06, 8.149e-09, 1.655e-21, 4.237e-17, 1.192e-08, 1.248e-11, 1.151e-05, 4.158e-06, 4.229e-05, 4.231e-07]): _vg.add([_i], _w, 'REPLACE')
_vg = ob_jumper.vertex_groups.new(name='lPinky2')
for _i, _w in zip([1, 2, 3, 4, 6, 87, 88, 89], [0.0, 0.0, 0.0, 0.0, 0.0, 0.0, 0.0, 0.0]): _vg.add([_i], _w, 'REPLACE')
_vg = ob_jumper.vertex_groups.new(name='lPinky3')
for _i, _w in zip([1, 2, 3, 4, 6], [0.0, 0.0, 0.0, 0.0, 0.0]): _vg.add([_i], _w, 'REPLACE')
_vg = ob_jumper.vertex_groups.new(name='rCollar')
_vg = ob_jumper.vertex_groups.new(name='rShldr')
for _i, _w in zip([164, 165, 166, 167, 171, 172, 173, 177, 180, 183, 185, 186, 187, 188, 189, 190, 191, 192, 193, 194, 195, 196, 197, 198, 199, 200, 201, 202, 203, 204, 205, 206, 207, 208, 209, 210, 211, 212, 213, 214, 215, 216, 217, 218, 219, 220, 221, 222, 223, 224, 225, 238, 239, 240, 241, 242, 247, 248, 251, 252, 255, 259, 260, 263, 264, 265, 266, 267, 268, 269, 270, 271, 272, 273, 274, 275, 276, 277, 278, 279, 280, 281, 282, 283, 284, 285, 286, 287, 288, 289, 290, 291, 292, 293, 294, 295, 327, 328, 329, 330, 331, 332, 333, 335, 336, 337, 338, 340, 341, 342, 344, 345, 346, 347, 348, 351, 352, 353, 355, 356, 357, 358, 359, 360, 361, 362, 363, 364, 366, 367, 368, 369, 370, 371, 372, 373, 374, 375, 376, 378, 379, 407, 408, 409, 410, 411, 421, 426, 429, 430, 431, 432, 433, 434, 435], [1.936e-29, 0.0, 0.2402, 0.2406, 1.138e-13, 2.098e-30, 0.0, 0.0, 0.0, 0.2465, 0.5583, 0.5316, 0.5993, 0.4991, 0.4703, 0.4748, 0.6196, 1.0, 1.0, 1.0, 1.0, 1.0, 1.0, 1.0, 1.0, 0.08028, 6.059e-11, 1.0, 1.0, 1.0, 1.0, 1.0, 0.9614, 1.0, 1.261e-18, 1.082e-06, 7.972e-24, 2.799e-13, 5.227e-17, 0.0009931, 0.0, 0.4142, 0.2647, 0.4283, 0.5505, 0.3457, 0.4931, 0.4661, 0.4861, 0.2374, 0.7162, 0.0, 0.2478, 6.236e-21, 0.236, 0.2315, 0.0, 0.0, 0.0, 5.862e-40, 2.266e-16, 0.7502, 0.7537, 0.4925, 0.4676, 1.0, 0.5517, 1.0, 0.9997, 1.0, 1.0, 1.0, 1.0, 0.756, 1.0, 0.9831, 1.0, 1.0, 1.412e-26, 0.0003524, 1.0, 1.245e-17, 4.061e-13, 3.023e-12, 1.242e-08, 9.487e-16, 0.000238, 6.677e-13, 0.0002605, 0.3969, 4.989e-08, 0.3894, 0.2481, 0.1482, 0.7362, 0.6949, 5.245e-19, 0.0, 0.249, 1.494e-14, 1.324e-11, 0.2459, 1.477e-26, 0.0, 0.0, 1.412e-17, 7.906e-10, 5.793e-10, 4.492e-20, 0.0, 1.041e-21, 3.574e-20, 0.0, 1.755e-22, 1.566e-15, 9.933e-25, 0.219, 0.2465, 0.0, 2.908e-16, 0.0, 0.0, 0.0, 0.2247, 8.031e-26, 2.427e-08, 1.637e-15, 2.847e-06, 6.721e-15, 2.885e-34, 3.78e-14, 0.0, 1.399e-13, 2.613e-17, 0.0004966, 0.0001302, 0.000119, 2.494e-08, 3.339e-13, 7.06e-27, 0.0001762, 0.1787, 0.1666, 0.1052, 0.1703, 0.1566, 4.015e-26, 1.436e-06, 7.831e-16, 0.07831, 3.953e-10, 0.08331, 0.08935, 0.05262, 0.08514]): _vg.add([_i], _w, 'REPLACE')
_vg = ob_jumper.vertex_groups.new(name='rForeArm')
for _i, _w in zip([152, 153, 154, 155, 156, 157, 158, 194, 196, 197, 198, 199, 200, 201, 202, 203, 204, 205, 206, 207, 208, 209, 210, 211, 212, 213, 214, 215, 216, 217, 218, 219, 220, 221, 222, 223, 224, 225, 226, 227, 228, 229, 230, 231, 232, 233, 234, 275, 276, 277, 278, 279, 280, 281, 282, 283, 284, 285, 286, 287, 288, 289, 290, 291, 292, 293, 294, 295, 296, 297, 298, 299, 370, 371, 372, 373, 374, 375, 376, 377, 378, 379], [0.8387, 0.7875, 0.7396, 0.7467, 0.7644, 0.7507, 0.7735, 4.138e-31, 0.0, 1.569e-33, 1.169e-31, 2.508e-23, 1.0, 0.9928, 2.731e-31, 2.141e-06, 6.845e-05, 0.0115, 3.238e-11, 3.114e-15, 4.739e-10, 1.0, 0.9877, 0.9947, 1.0, 1.0, 1.0, 0.9997, 0.4916, 0.446, 0.4728, 0.488, 0.3778, 0.4397, 0.4919, 0.3907, 0.6999, 0.2271, 1.0, 1.0, 0.9768, 1.0, 1.0, 1.0, 0.8369, 0.7574, 0.7928, 3.378e-13, 1.505e-06, 3.016e-06, 1.0, 1.0, 1.789e-17, 0.9356, 0.9976, 0.9494, 0.9454, 0.9807, 1.0, 1.0, 1.0, 0.4934, 1.0, 0.4887, 0.5987, 0.6183, 0.2457, 0.2222, 0.9869, 1.0, 1.0, 0.9999, 1.0, 1.0, 0.9884, 1.0, 0.9935, 1.0, 1.0, 0.9998, 1.0, 1.0]): _vg.add([_i], _w, 'REPLACE')
_vg = ob_jumper.vertex_groups.new(name='rHand')
for _i, _w in zip([152, 153, 154, 155, 156, 157, 158, 213, 214, 226, 227, 228, 229, 230, 231, 232, 233, 234, 287, 288, 290, 296, 297, 298, 299, 370, 371, 372, 373, 374, 375, 376, 377, 378, 379], [0.5344, 0.25, 0.25, 0.25, 0.25, 0.5431, 0.25, 1.509e-15, 7.455e-18, 1.867e-21, 4.766e-17, 3.727e-18, 7.544e-16, 0.00928, 0.1696, 0.25, 0.25, 0.6815, 9.532e-17, 2.553e-22, 4.229e-20, 2.156e-21, 1.277e-22, 2.114e-20, 0.1708, 9.333e-22, 1.132e-15, 5.591e-18, 1.915e-22, 1.078e-21, 3.172e-20, 7.149e-17, 0.08538, 0.00464, 0.08482]): _vg.add([_i], _w, 'REPLACE')
_vg = ob_jumper.vertex_groups.new(name='rIndex1')
for _i, _w in zip([152, 153, 154, 155, 156, 157, 158, 205, 207, 211, 212, 213, 214, 215, 217, 220, 224, 226, 227, 228, 229, 230, 231, 232, 233, 234, 278, 279, 280, 282, 283, 285, 286, 287, 288, 289, 290, 291, 296, 297, 298, 299, 370, 371, 372, 373, 374, 375, 376, 377, 378, 379], [8.465e-20, 1.72e-33, 3.276e-13, 1.776e-19, 0.0, 2.234e-20, 3.52e-21, 0.0, 0.0, 0.0, 5.556e-11, 9.771e-10, 2.161e-20, 6.05e-20, 0.0, 0.0, 0.0, 2.778e-11, 2.773e-17, 9.959e-20, 4.886e-10, 1.154e-11, 2.195e-11, 1.861e-36, 6.46e-31, 4.364e-19, 2.309e-11, 4.391e-11, 0.0, 0.0, 0.0, 0.0, 2.319e-07, 5.546e-17, 3.233e-10, 0.0, 3.367e-15, 0.0, 1.159e-07, 1.616e-10, 1.683e-15, 4.142e-20, 4.167e-11, 7.328e-10, 6.06e-20, 2.425e-10, 1.739e-07, 2.525e-15, 4.159e-17, 5.096e-20, 1.732e-11, 3.293e-11]): _vg.add([_i], _w, 'REPLACE')
_vg = ob_jumper.vertex_groups.new(name='rIndex2')
for _i, _w in zip([153, 232, 233, 234], [0.0, 0.0, 0.0, 0.0]): _vg.add([_i], _w, 'REPLACE')
_vg = ob_jumper.vertex_groups.new(name='rIndex3')
for _i, _w in zip([152, 153, 154, 157, 234], [0.0, 0.0, 0.0, 0.0, 0.0]): _vg.add([_i], _w, 'REPLACE')
_vg = ob_jumper.vertex_groups.new(name='rThumb1')
for _i, _w in zip([152, 153, 154, 155, 156, 157, 158, 226, 227, 228, 229, 230, 231, 232, 233, 234, 287, 288, 290, 296, 297, 298, 299, 370, 371, 372, 373, 374, 375, 376, 377, 378, 379], [7.068e-07, 4.137e-18, 3.408e-16, 3.084e-18, 9.618e-27, 1.828e-12, 2.107e-29, 7.295e-09, 1.236e-11, 3.33e-17, 1.064e-11, 2.885e-09, 3.536e-07, 0.0, 3.222e-16, 7.12e-23, 2.471e-11, 1.222e-08, 5.153e-21, 1.872e-16, 6.11e-09, 2.577e-21, 9.141e-13, 3.648e-09, 5.319e-12, 1.665e-17, 9.166e-09, 9.359e-17, 3.865e-21, 1.854e-11, 4.571e-13, 1.442e-09, 1.768e-07]): _vg.add([_i], _w, 'REPLACE')
_vg = ob_jumper.vertex_groups.new(name='rThumb2')
for _i, _w in zip([152, 153, 154, 155, 156, 157, 158, 205, 212, 213, 215, 222, 226, 227, 228, 229, 230, 231, 232, 233, 234, 278, 281, 282, 287, 289, 296, 297, 298, 299, 370, 371, 372, 373, 374, 375, 376, 377, 378, 379], [0.0002636, 2.414e-09, 2.115e-17, 1.946e-17, 4.336e-11, 2.245e-22, 2.14e-15, 0.0, 0.0, 0.0, 0.0007628, 0.0, 1.207e-09, 8.768e-21, 9.729e-18, 1.587e-29, 0.0004867, 0.0001318, 3.175e-29, 1.754e-20, 0.0, 0.0009733, 0.0, 0.0, 0.0, 0.0, 1.057e-17, 2.168e-11, 1.07e-15, 0.0003814, 6.035e-10, 7.937e-30, 4.865e-18, 1.084e-11, 5.287e-18, 5.351e-16, 4.384e-21, 0.0005721, 0.00073, 6.591e-05]): _vg.add([_i], _w, 'REPLACE')
_vg = ob_jumper.vertex_groups.new(name='rThumb3')
for _i, _w in zip([152, 153, 154, 155, 156, 157, 158, 212, 213, 214, 226, 227, 228, 229, 230, 231, 232, 233, 234, 286, 287, 288, 290, 296, 297, 298, 299, 370, 371, 372, 373, 374, 375, 376, 377, 378, 379], [1.361e-15, 4.897e-13, 2.568e-10, 1.726e-12, 1.036e-11, 1.311e-26, 3.822e-05, 0.0, 0.0, 0.0, 2.449e-13, 0.004042, 8.631e-13, 0.0002006, 8.159e-33, 6.807e-16, 0.0004011, 0.008085, 1.632e-32, 0.0, 0.0, 0.0, 0.0, 1.284e-10, 5.181e-12, 1.911e-05, 6.553e-27, 1.224e-13, 0.0001003, 4.316e-13, 2.591e-12, 6.421e-11, 9.556e-06, 0.002021, 3.276e-27, 4.079e-33, 3.403e-16]): _vg.add([_i], _w, 'REPLACE')
_vg = ob_jumper.vertex_groups.new(name='rMid1')
for _i, _w in zip([152, 153, 154, 155, 156, 157, 158, 226, 227, 228, 229, 230, 231, 232, 233, 234, 296, 297, 298, 299, 370, 371, 372, 373, 374, 375, 376, 377, 378, 379], [8.179e-10, 4.453e-22, 2.758e-22, 2.692e-15, 1.217e-17, 4.561e-11, 1.978e-14, 2.227e-22, 5.555e-17, 4.718e-13, 6.763e-26, 0.0001899, 5.21e-09, 1.353e-25, 1.111e-16, 0.0003799, 1.25e-12, 6.083e-18, 9.89e-15, 2.28e-11, 1.113e-22, 3.381e-26, 2.359e-13, 3.042e-18, 6.25e-13, 4.945e-15, 2.777e-17, 1.14e-11, 9.497e-05, 2.605e-09]): _vg.add([_i], _w, 'REPLACE')
_vg = ob_jumper.vertex_groups.new(name='rMid2')
for _i, _w in zip([152, 153, 155, 156, 157, 158, 232, 233, 234], [0.0, 0.0, 0.0, 0.0, 0.0, 0.0, 0.0, 0.0, 0.0]): _vg.add([_i], _w, 'REPLACE')
_vg = ob_jumper.vertex_groups.new(name='rMid3')
for _i, _w in zip([154, 155, 156, 158], [0.0, 0.0, 0.0, 0.0]): _vg.add([_i], _w, 'REPLACE')
_vg = ob_jumper.vertex_groups.new(name='rRing1')
for _i, _w in zip([0, 2, 7, 152, 153, 154, 155, 156, 157, 158, 226, 227, 228, 229, 230, 231, 232, 233, 234, 296, 297, 298, 299, 304, 311, 370, 371, 372, 373, 374, 375, 376, 377, 378, 379], [0.0, 0.0, 0.0, 7.963e-08, 1.138e-34, 2.281e-23, 1.924e-24, 8.803e-14, 2.405e-11, 4.198e-17, 5.011e-14, 9.973e-18, 1.564e-21, 6.277e-11, 7.789e-18, 3.982e-08, 0.0, 1.073e-19, 4.334e-23, 1.242e-18, 4.402e-14, 2.099e-17, 2.386e-07, 0.0, 0.0, 2.505e-14, 3.138e-11, 7.818e-22, 2.201e-14, 6.211e-19, 1.05e-17, 4.987e-18, 1.193e-07, 3.894e-18, 1.991e-08]): _vg.add([_i], _w, 'REPLACE')
_vg = ob_jumper.vertex_groups.new(name='rRing2')
for _i, _w in zip([8, 9, 34, 90, 109, 152, 157, 310, 314, 317, 320], [0.0, 0.0, 0.0, 0.0, 0.0, 0.0, 0.0, 0.0, 0.0, 0.0, 0.0]): _vg.add([_i], _w, 'REPLACE')
_vg = ob_jumper.vertex_groups.new(name='rRing3')
for _i, _w in zip([153, 157, 234], [0.0, 0.0, 0.0]): _vg.add([_i], _w, 'REPLACE')
_vg = ob_jumper.vertex_groups.new(name='rPinky1')
for _i, _w in zip([152, 153, 154, 155, 156, 157, 158, 211, 212, 213, 214, 215, 226, 227, 228, 229, 230, 231, 232, 233, 234, 278, 279, 282, 283, 285, 286, 287, 288, 290, 296, 297, 298, 299, 370, 371, 372, 373, 374, 375, 376, 377, 378, 379], [1.692e-06, 3.929e-05, 4.113e-31, 0.0, 1.695e-16, 1.66e-05, 5.565e-22, 2.14e-11, 1.501e-12, 3.194e-18, 2.207e-21, 1.164e-08, 1.965e-05, 7.769e-06, 1.104e-21, 1.63e-08, 2.82e-05, 8.462e-07, 3.26e-08, 2.861e-07, 2.071e-08, 5.638e-05, 5.924e-11, 2.819e-15, 6.391e-08, 3.618e-16, 1.59e-08, 1.525e-05, 3.605e-23, 1.664e-11, 7.95e-09, 8.474e-17, 8.319e-12, 8.305e-06, 9.823e-06, 8.149e-09, 1.655e-21, 4.237e-17, 1.192e-08, 1.248e-11, 1.151e-05, 4.158e-06, 4.229e-05, 4.231e-07]): _vg.add([_i], _w, 'REPLACE')
_vg = ob_jumper.vertex_groups.new(name='rPinky2')
for _i, _w in zip([153, 154, 155, 156, 158, 232, 233, 234], [0.0, 0.0, 0.0, 0.0, 0.0, 0.0, 0.0, 0.0]): _vg.add([_i], _w, 'REPLACE')
_vg = ob_jumper.vertex_groups.new(name='rPinky3')
for _i, _w in zip([153, 154, 155, 156, 158], [0.0, 0.0, 0.0, 0.0, 0.0]): _vg.add([_i], _w, 'REPLACE')
_vg = ob_jumper.vertex_groups.new(name='lThigh')
for _i, _w in zip([8, 9, 17, 21, 22, 31, 32, 38, 80, 96, 98, 100, 101, 104, 105, 108, 109, 110, 113, 114, 159, 160, 161, 162, 163, 164, 165, 166, 168, 169, 170, 171, 172, 174, 175, 176, 177, 178, 179, 181, 182, 184, 186, 191, 235, 236, 237, 238, 239, 240, 243, 244, 245, 246, 247, 248, 249, 250, 251, 252, 253, 254, 256, 257, 258, 260, 261, 262, 263, 326, 327, 334, 339, 340, 341, 342, 343, 349, 350, 351, 352, 354, 355, 356, 357, 359, 361, 365, 366, 367, 390, 391, 392, 393, 396, 398, 399, 400, 401, 402, 403, 404, 405, 406], [0.0, 0.0, 4.087e-07, 0.01041, 0.0, 6.38e-07, 0.3493, 0.0, 0.0, 0.0, 0.0, 3.107e-06, 0.0, 2.314e-05, 0.0003987, 4.579e-05, 0.0, 0.0, 0.1842, 2.646e-11, 0.0, 5.117e-12, 1.254e-14, 1.384e-12, 0.03864, 0.0, 0.0, 0.0, 2.122e-10, 5.443e-07, 0.0, 0.0, 0.0, 5.16e-11, 8.264e-10, 9.388e-11, 0.0, 5.212e-12, 1.318e-22, 1.607e-10, 2.741e-10, 1.622e-07, 0.0, 0.0, 1.658e-10, 0.03009, 3.908e-09, 0.002372, 0.0, 0.0, 5.468e-18, 2.128e-09, 2.338e-11, 0.0175, 0.0, 0.0, 0.009381, 0.01263, 0.0, 0.0, 4.892e-08, 4.363e-05, 2.726e-26, 0.0, 1.793e-15, 0.0, 0.0003766, 3.05e-09, 0.0, 6.119e-11, 0.0, 0.03039, 2.002e-18, 1.111e-08, 0.0, 0.0, 0.00444, 1.344e-15, 2.182e-20, 0.0, 0.0, 1.524e-19, 2.45e-12, 0.0, 0.0, 0.0, 0.0, 0.02855, 0.003584, 6.154e-10, 0.005337, 2.043e-07, 3.479e-09, 1.554e-06, 1.157e-05, 1.068e-10, 0.01344, 1.323e-11, 6.274e-15, 6.59e-23, 2.451e-08, 0.002668, 8.11e-08, 0.008976]): _vg.add([_i], _w, 'REPLACE')
_vg = ob_jumper.vertex_groups.new(name='lShin')
for _i, _w in zip([159, 160, 161, 162, 163, 164, 165, 168, 169, 170, 174, 175, 176, 178, 179, 181, 182, 184, 235, 236, 237, 243, 244, 245, 246, 249, 250, 253, 254, 256, 257, 258, 261, 326, 327, 339, 340, 341, 349, 350, 351, 352, 354, 355, 365, 398, 399, 401, 402, 403, 405, 406], [0.0, 0.0, 5.632e-15, 2.735e-05, 0.008816, 0.0, 0.0, 0.001404, 0.0, 0.0, 0.0, 0.002511, 0.01784, 1.309e-15, 1.578e-13, 0.0005049, 2.61e-06, 3.365e-06, 2.258e-11, 0.002616, 0.0, 5.588e-13, 0.0, 0.0001106, 0.01844, 0.02255, 0.01195, 0.02795, 0.001838, 1.542e-12, 1.567e-10, 2.534e-08, 4.715e-05, 0.0, 0.0, 0.0, 0.0, 0.0, 0.0, 0.0, 0.0, 0.0, 0.0, 0.0, 0.00382, 0.0007159, 0.0205, 2.822e-13, 8.501e-13, 0.02289, 1.695e-06, 0.002048]): _vg.add([_i], _w, 'REPLACE')
_vg = ob_jumper.vertex_groups.new(name='lFoot')
for _i, _w in zip([162, 163, 168, 175, 176, 181, 236, 246, 249, 250, 253, 254, 258, 354, 365], [0.0, 0.0, 0.0, 0.0, 0.0, 0.0, 0.0, 0.0, 0.0, 0.0, 0.0, 0.0, 0.0, 0.0, 0.0]): _vg.add([_i], _w, 'REPLACE')
_vg = ob_jumper.vertex_groups.new(name='lBigToe')
_vg = ob_jumper.vertex_groups.new(name='heel.L')
for _i, _w in zip([152, 154, 155, 160, 161, 162, 163, 165, 168, 175, 176, 178, 179, 181, 182, 184, 185, 187, 191, 195, 197, 199, 200, 202, 204, 206, 209, 210, 214, 216, 217, 221, 223, 224, 225, 235, 236, 238, 241, 243, 246, 249, 250, 253, 254, 255, 256, 257, 258, 259, 261, 265, 268, 270, 275, 277, 279, 280, 283, 286, 288, 291, 292, 293, 294, 295, 326, 327, 329, 334, 335, 339, 343, 344, 345, 349, 350, 351, 352, 354, 355, 365, 366], [0.0, 0.0, 0.0, 0.0, 0.0, 0.0, 0.0, 0.0, 0.0, 0.0, 0.0, 0.0, 0.0, 0.0, 0.0, 0.0, 0.0, 0.0, 0.0, 0.0, 0.0, 0.0, 0.0, 0.0, 0.0, 0.0, 0.0, 0.0, 0.0, 0.0, 0.0, 0.0, 0.0, 0.0, 0.0, 0.0, 0.0, 0.0, 0.0, 0.0, 0.0, 0.0, 0.0, 0.0, 0.0, 0.0, 0.0, 0.0, 0.0, 0.0, 0.0, 0.0, 0.0, 0.0, 0.0, 0.0, 0.0, 0.0, 0.0, 0.0, 0.0, 0.0, 0.0, 0.0, 0.0, 0.0, 0.0, 0.0, 0.0, 0.0, 0.0, 0.0, 0.0, 0.0, 0.0, 0.0, 0.0, 0.0, 0.0, 0.0, 0.0, 0.0, 0.0]): _vg.add([_i], _w, 'REPLACE')
_vg = ob_jumper.vertex_groups.new(name='heel.02.L')
_vg = ob_jumper.vertex_groups.new(name='rThigh')
for _i, _w in zip([110, 114, 161, 162, 168, 174, 176, 181, 182, 184, 243, 246, 249, 250, 253, 254, 257, 258, 261, 398, 399, 400, 403], [0.09813, 0.005337, 0.0, 0.0, 4.087e-07, 0.01041, 0.0, 6.38e-07, 0.3493, 0.0, 0.0, 0.0, 3.107e-06, 0.0, 2.314e-05, 0.0003987, 4.579e-05, 0.0, 0.1842, 2.043e-07, 1.554e-06, 0.002668, 1.157e-05]): _vg.add([_i], _w, 'REPLACE')
_vg = ob_jumper.vertex_groups.new(name='rShin')
for _i, _w in zip([7, 8, 9, 10, 11, 12, 17, 18, 21, 22, 23, 26, 31, 32, 33, 34, 35, 36, 38, 80, 90, 92, 96, 97, 98, 100, 101, 104, 105, 107, 108, 109, 110, 113, 159, 163, 236, 237, 244, 300, 304, 310, 311, 312, 314, 317, 320, 391, 393, 394, 395, 396, 397, 406], [0.0, 5.632e-15, 1.517e-05, 0.0, 0.0, 0.0, 0.0005917, 0.0, 0.0, 2.28e-12, 0.0, 1.578e-13, 0.0005049, 2.61e-06, 0.0, 0.0, 0.0, 0.0, 3.365e-06, 0.02358, 2.258e-11, 0.0, 5.588e-13, 0.00382, 1.703e-05, 1.115e-05, 0.01173, 2.504e-07, 1.081e-10, 1.542e-12, 1.567e-10, 2.534e-08, 0.0272, 4.715e-05, 0.0, 0.008816, 0.002616, 0.0, 0.0, 0.0, 0.0, 0.002511, 0.0, 0.0, 1.309e-15, 0.0, 0.0001106, 0.0003034, 1.409e-05, 2.822e-13, 8.501e-13, 1.252e-07, 1.695e-06, 0.02015]): _vg.add([_i], _w, 'REPLACE')
_vg = ob_jumper.vertex_groups.new(name='rFoot')
for _i, _w in zip([9, 17, 22, 31, 32, 80, 97, 98, 100, 101, 104, 105, 109, 110, 163, 236, 310, 317], [0.0, 0.0, 0.0, 0.0, 0.0, 0.0, 0.0, 0.0, 0.0, 0.0, 0.0, 0.0, 0.0, 0.0, 0.0, 0.0, 0.0, 0.0]): _vg.add([_i], _w, 'REPLACE')
_vg = ob_jumper.vertex_groups.new(name='rBigToe')
_vg = ob_jumper.vertex_groups.new(name='heel.R')
for _i, _w in zip([0, 2, 3, 7, 8, 9, 10, 12, 13, 17, 22, 25, 26, 27, 28, 31, 32, 33, 34, 35, 36, 38, 39, 41, 45, 49, 51, 53, 54, 56, 58, 60, 63, 64, 68, 70, 71, 75, 77, 78, 79, 80, 90, 91, 92, 94, 96, 97, 98, 100, 101, 104, 105, 106, 107, 108, 109, 110, 111, 113, 117, 120, 122, 127, 129, 131, 132, 135, 138, 140, 143, 144, 145, 146, 147, 163, 236, 238, 300, 303, 305, 310, 311, 314, 317, 321], [0.0, 0.0, 0.0, 0.0, 0.0, 0.0, 0.0, 0.0, 0.0, 0.0, 0.0, 0.0, 0.0, 0.0, 0.0, 0.0, 0.0, 0.0, 0.0, 0.0, 0.0, 0.0, 0.0, 0.0, 0.0, 0.0, 0.0, 0.0, 0.0, 0.0, 0.0, 0.0, 0.0, 0.0, 0.0, 0.0, 0.0, 0.0, 0.0, 0.0, 0.0, 0.0, 0.0, 0.0, 0.0, 0.0, 0.0, 0.0, 0.0, 0.0, 0.0, 0.0, 0.0, 0.0, 0.0, 0.0, 0.0, 0.0, 0.0, 0.0, 0.0, 0.0, 0.0, 0.0, 0.0, 0.0, 0.0, 0.0, 0.0, 0.0, 0.0, 0.0, 0.0, 0.0, 0.0, 0.0, 0.0, 0.0, 0.0, 0.0, 0.0, 0.0, 0.0, 0.0, 0.0, 0.0]): _vg.add([_i], _w, 'REPLACE')
_vg = ob_jumper.vertex_groups.new(name='heel.02.R')
_m = ob_jumper.modifiers.new('EdgeSplit', 'EDGE_SPLIT')
_m.split_angle = 3.142
_m = ob_jumper.modifiers.new('Subsurf', 'SUBSURF')
_m.uv_smooth = 'PRESERVE_CORNERS'
_m.quality = 2
_m.show_only_control_edges = False
_m = ob_jumper.modifiers.new('Armature', 'ARMATURE')
_m.object = ob_metarig
_m.use_deform_preserve_volume = True
_m = ob_jumper.modifiers.new('Collision', 'COLLISION')

# ---- collection membership
col_collection_1.objects.link(ob_metarig)
col_collection_1.objects.link(ob_jumper)

# ---- scene / render settings (as saved in the file)
scene.frame_start = 0; scene.frame_end = 0; scene.frame_set(0)
scene.render.engine = 'BLENDER_EEVEE_NEXT'
scene.render.resolution_percentage = 56
scene.render.dither_intensity = 0.0
scene.cycles.use_denoising = False
scene.cycles.samples = 10
scene.cycles.sampling_pattern = 'TABULATED_SOBOL'
scene.cycles.light_sampling_threshold = 0.0
scene.cycles.use_adaptive_sampling = False
scene.cycles.use_light_tree = False
scene.cycles.blur_glossy = 0.0
scene.cycles.pixel_filter_type = 'GAUSSIAN'
scene.cycles.sample_clamp_indirect = 0.0
scene.view_settings.view_transform = 'Standard'
bpy.context.view_layer.update()

# ---- added for rendering (the .blend has no active camera and no usable light): camera, sun
cam_auto = bpy.data.cameras.new('AutoCamera')
cam_auto.lens = 50.0
cam_auto.sensor_width = 36.0
cam_auto.clip_end = 1000.0
ob_auto_camera = bpy.data.objects.new('AutoCamera', cam_auto)
scene.collection.objects.link(ob_auto_camera)
ob_auto_camera.location = (0.949821, -1.14027, 1.67504)
ob_auto_camera.rotation_euler = (1.09748, -7.21219e-08, 0.694738)
scene.camera = ob_auto_camera
light_auto_sun = bpy.data.lights.new('AutoSun', 'SUN')
light_auto_sun.energy = 3.0
light_auto_sun.angle = 0.0523599
ob_auto_sun = bpy.data.objects.new('AutoSun', light_auto_sun)
scene.collection.objects.link(ob_auto_sun)
ob_auto_sun.rotation_euler = (0.872665, 0.174533, 0.523599)
bpy.context.view_layer.update()
